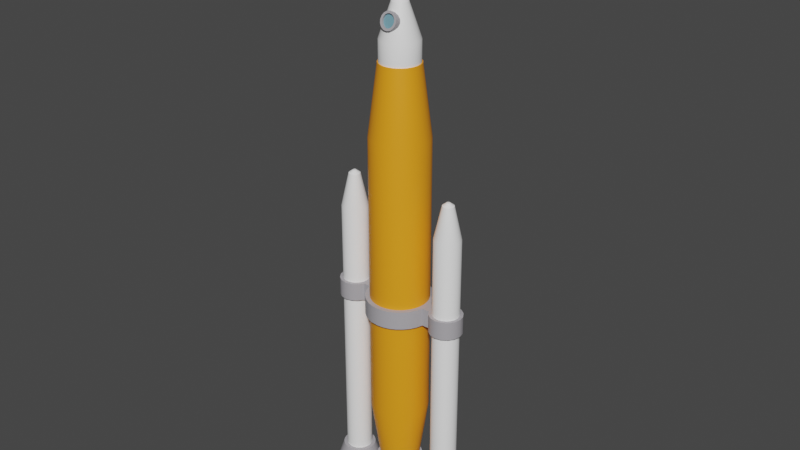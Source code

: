# Source: Rocket.blend  (saved by Blender 3.2.14; exported with 4.5.12 LTS)
import bpy
from mathutils import Matrix  # noqa: F401  (used for matrix-valued properties, if any)

bpy.ops.wm.read_factory_settings(use_empty=True)
scene = bpy.context.scene
scene.name = 'Scene'

# ---- collections
col_collection = bpy.data.collections.new('Collection'); scene.collection.children.link(col_collection)

# ---- materials (node trees are filled in below, after node groups)
mat_material = bpy.data.materials.new('Material')
mat_material.use_transparent_shadow = False
mat_material.diffuse_color = (1.0, 1.0, 1.0, 1.0)
mat_material_002 = bpy.data.materials.new('Material.002')
mat_material_002.use_transparent_shadow = False
mat_material_002.diffuse_color = (0.9473, 0.3372, 0.01161, 1.0)
mat_material_001 = bpy.data.materials.new('Material.001')
mat_material_001.use_transparent_shadow = False
mat_material_001.diffuse_color = (0.4125, 0.3968, 0.4233, 1.0)
mat_material_003 = bpy.data.materials.new('Material.003')
mat_material_003.use_transparent_shadow = False
mat_material_003.diffuse_color = (0.1651, 0.3419, 0.4179, 1.0)

# ---- node groups
ng_auto_smooth = bpy.data.node_groups.new('Auto Smooth', 'GeometryNodeTree')
_s = ng_auto_smooth.interface.new_socket(name='Geometry', in_out='OUTPUT', socket_type='NodeSocketGeometry')
_s = ng_auto_smooth.interface.new_socket(name='Geometry', in_out='INPUT', socket_type='NodeSocketGeometry')
_s = ng_auto_smooth.interface.new_socket(name='Angle', in_out='INPUT', socket_type='NodeSocketFloat')
_s.subtype = 'ANGLE'
_s.min_value = 0.0
_s.max_value = 3.142
ng_auto_smooth.is_modifier = True
_N = ng_auto_smooth.nodes; _L = ng_auto_smooth.links
n0 = _N.new('NodeGroupOutput'); n0.name = 'Group Output'; n0.location = (480, -100)
n1 = _N.new('NodeGroupInput'); n1.name = 'Group Input'; n1.location = (-420, -300)
n2 = _N.new('NodeGroupInput'); n2.name = 'Group Input.001'; n2.location = (-60, -100)
n3 = _N.new('GeometryNodeSetShadeSmooth'); n3.name = 'Set Shade Smooth'; n3.location = (120, -100)
n3.domain = 'EDGE'
n4 = _N.new('GeometryNodeSetShadeSmooth'); n4.name = 'Set Shade Smooth.001'; n4.location = (300, -100)
n5 = _N.new('GeometryNodeInputMeshEdgeAngle'); n5.name = 'Edge Angle'; n5.location = (-420, -220)
n6 = _N.new('GeometryNodeInputEdgeSmooth'); n6.name = 'Is Edge Smooth'; n6.location = (-60, -160)
n7 = _N.new('GeometryNodeInputShadeSmooth'); n7.name = 'Is Face Smooth'; n7.location = (-240, -340)
n8 = _N.new('FunctionNodeBooleanMath'); n8.name = 'Boolean Math'; n8.location = (-60, -220)
n9 = _N.new('FunctionNodeCompare'); n9.name = 'Compare'; n9.location = (-240, -180)
n9.operation = 'LESS_EQUAL'
_L.new(n5.outputs[0], n9.inputs[0])
_L.new(n4.outputs[0], n0.inputs[0])
_L.new(n1.outputs[1], n9.inputs[1])
_L.new(n9.outputs[0], n8.inputs[0])
_L.new(n7.outputs[0], n8.inputs[1])
_L.new(n2.outputs[0], n3.inputs[0])
_L.new(n6.outputs[0], n3.inputs[1])
_L.new(n3.outputs[0], n4.inputs[0])
_L.new(n8.outputs[0], n3.inputs[2])
n0.is_active_output = True

# ---- material node trees
mat_material.use_nodes = True; mat_material.node_tree.nodes.clear()
_N = mat_material.node_tree.nodes; _L = mat_material.node_tree.links
n0 = _N.new('ShaderNodeBsdfPrincipled'); n0.name = 'Principled BSDF'; n0.location = (10, 300)
n0.distribution = 'GGX'
n0.subsurface_method = 'RANDOM_WALK_SKIN'
n0.inputs[0].default_value = (1.0, 1.0, 1.0, 1.0)
n0.inputs[3].default_value = 1.45
n0.inputs[27].default_value = (0.0, 0.0, 0.0, 1.0)
n0.inputs[28].default_value = 1.0
n1 = _N.new('ShaderNodeOutputMaterial'); n1.name = 'Material Output'; n1.location = (300, 300)
_L.new(n0.outputs[0], n1.inputs[0])
n1.is_active_output = True
mat_material_002.use_nodes = True; mat_material_002.node_tree.nodes.clear()
_N = mat_material_002.node_tree.nodes; _L = mat_material_002.node_tree.links
n0 = _N.new('ShaderNodeBsdfPrincipled'); n0.name = 'Principled BSDF'; n0.location = (10, 300)
n0.distribution = 'GGX'
n0.subsurface_method = 'RANDOM_WALK_SKIN'
n0.inputs[0].default_value = (0.9473, 0.3372, 0.01161, 1.0)
n0.inputs[3].default_value = 1.45
n0.inputs[27].default_value = (0.0, 0.0, 0.0, 1.0)
n0.inputs[28].default_value = 1.0
n1 = _N.new('ShaderNodeOutputMaterial'); n1.name = 'Material Output'; n1.location = (300, 300)
_L.new(n0.outputs[0], n1.inputs[0])
n1.is_active_output = True
mat_material_001.use_nodes = True; mat_material_001.node_tree.nodes.clear()
_N = mat_material_001.node_tree.nodes; _L = mat_material_001.node_tree.links
n0 = _N.new('ShaderNodeBsdfPrincipled'); n0.name = 'Principled BSDF'; n0.location = (10, 300)
n0.distribution = 'GGX'
n0.subsurface_method = 'RANDOM_WALK_SKIN'
n0.inputs[0].default_value = (0.4125, 0.3968, 0.4233, 1.0)
n0.inputs[3].default_value = 1.45
n0.inputs[27].default_value = (0.0, 0.0, 0.0, 1.0)
n0.inputs[28].default_value = 1.0
n1 = _N.new('ShaderNodeOutputMaterial'); n1.name = 'Material Output'; n1.location = (300, 300)
_L.new(n0.outputs[0], n1.inputs[0])
n1.is_active_output = True
mat_material_003.use_nodes = True; mat_material_003.node_tree.nodes.clear()
_N = mat_material_003.node_tree.nodes; _L = mat_material_003.node_tree.links
n0 = _N.new('ShaderNodeBsdfPrincipled'); n0.name = 'Principled BSDF'; n0.location = (10, 300)
n0.distribution = 'GGX'
n0.subsurface_method = 'RANDOM_WALK_SKIN'
n0.inputs[0].default_value = (0.1651, 0.3419, 0.4179, 1.0)
n0.inputs[3].default_value = 1.45
n0.inputs[27].default_value = (0.0, 0.0, 0.0, 1.0)
n0.inputs[28].default_value = 1.0
n1 = _N.new('ShaderNodeOutputMaterial'); n1.name = 'Material Output'; n1.location = (300, 300)
_L.new(n0.outputs[0], n1.inputs[0])
n1.is_active_output = True

# ---- world
world_world = bpy.data.worlds.new('World'); scene.world = world_world
world_world.use_nodes = True; world_world.node_tree.nodes.clear()
_N = world_world.node_tree.nodes; _L = world_world.node_tree.links
n0 = _N.new('ShaderNodeOutputWorld'); n0.name = 'World Output'; n0.location = (300, 300)
n1 = _N.new('ShaderNodeBackground'); n1.name = 'Background'; n1.location = (10, 300)
n1.inputs[0].default_value = (0.05088, 0.05088, 0.05088, 1.0)
_L.new(n1.outputs[0], n0.inputs[0])
n0.is_active_output = True
world_world.color = (0.05088, 0.05088, 0.05088)
world_world.use_sun_shadow = False
world_world.sun_shadow_jitter_overblur = 0.0

# ---- meshes
me_circle = bpy.data.meshes.new('Circle')
me_circle.from_pydata([(7.324e-09, 1.049, 0.5143), (-0.2046, 1.028, 0.5143), (-0.4013, 0.9687, 0.5143), (-0.5825, 0.8718, 0.5143), (-0.7414, 0.7414, 0.5143), (-0.8718, 0.5825, 0.5143), (-0.9687, 0.4013, 0.5143), (-1.028, 0.2046, 0.5143), (-1.049, -2.111e-08, 0.5143), (-1.028, -0.2046, 0.5143), (-0.9687, -0.4013, 0.5143), (-0.8718, -0.5825, 0.5143), (-0.7414, -0.7414, 0.5143), (-0.5825, -0.8718, 0.5143), (-0.4013, -0.9687, 0.5143), (-0.2046, -1.028, 0.5143), (9.899e-08, -1.049, 0.5143), (0.2046, -1.028, 0.5143), (0.4013, -0.9687, 0.5143), (0.5825, -0.8718, 0.5143), (0.7414, -0.7414, 0.5143), (0.8718, -0.5825, 0.5143), (0.9687, -0.4013, 0.5143), (1.028, -0.2046, 0.5143), (1.049, 3.722e-08, 0.5143), (1.028, 0.2046, 0.5143), (0.9687, 0.4013, 0.5143), (0.8718, 0.5825, 0.5143), (0.7414, 0.7414, 0.5143), (0.5825, 0.8718, 0.5143), (0.4013, 0.9687, 0.5143), (0.2046, 1.028, 0.5143), (2.971e-09, 0.782, 1.393), (-0.1526, 0.7669, 1.393), (-0.2992, 0.7224, 1.393), (-0.4344, 0.6502, 1.393), (-0.5529, 0.5529, 1.393), (-0.6502, 0.4344, 1.393), (-0.7224, 0.2992, 1.393), (-0.7669, 0.1526, 1.393), (-0.782, -1.508e-08, 1.393), (-0.7669, -0.1526, 1.393), (-0.7224, -0.2992, 1.393), (-0.6502, -0.4344, 1.393), (-0.5529, -0.5529, 1.393), (-0.4344, -0.6502, 1.393), (-0.2992, -0.7224, 1.393), (-0.1526, -0.7669, 1.393), (7.133e-08, -0.782, 1.393), (0.1526, -0.7669, 1.393), (0.2992, -0.7224, 1.393), (0.4344, -0.6502, 1.393), (0.5529, -0.5529, 1.393), (0.6502, -0.4344, 1.393), (0.7224, -0.2992, 1.393), (0.7669, -0.1526, 1.393), (0.782, 2.843e-08, 1.393), (0.7669, 0.1526, 1.393), (0.7224, 0.2992, 1.393), (0.6502, 0.4344, 1.393), (0.5529, 0.5529, 1.393), (0.4344, 0.6502, 1.393), (0.2992, 0.7224, 1.393), (0.1526, 0.7669, 1.393), (7.324e-09, 1.049, 3.66e-08), (-0.2046, 1.028, 3.66e-08), (-0.4013, 0.9687, 3.66e-08), (-0.5825, 0.8718, 3.66e-08), (-0.7414, 0.7414, 3.66e-08), (-0.8718, 0.5825, 3.66e-08), (-0.9687, 0.4013, 3.66e-08), (-1.028, 0.2046, 3.66e-08), (-1.049, -2.111e-08, 3.66e-08), (-1.028, -0.2046, 3.66e-08), (-0.9687, -0.4013, 3.66e-08), (-0.8718, -0.5825, 3.66e-08), (-0.7414, -0.7414, 3.66e-08), (-0.5825, -0.8718, 3.66e-08), (-0.4013, -0.9687, 3.66e-08), (-0.2046, -1.028, 3.66e-08), (9.899e-08, -1.049, 3.66e-08), (0.2046, -1.028, 3.66e-08), (0.4013, -0.9687, 3.66e-08), (0.5825, -0.8718, 3.66e-08), (0.7414, -0.7414, 3.66e-08), (0.8718, -0.5825, 3.66e-08), (0.9687, -0.4013, 3.66e-08), (1.028, -0.2046, 3.66e-08), (1.049, 3.722e-08, 3.66e-08), (1.028, 0.2046, 3.66e-08), (0.9687, 0.4013, 3.66e-08), (0.8718, 0.5825, 3.66e-08), (0.7414, 0.7414, 3.66e-08), (0.5825, 0.8718, 3.66e-08), (0.4013, 0.9687, 3.66e-08), (0.2046, 1.028, 3.66e-08), (-7.308e-09, 0.6652, 1.393), (-0.1298, 0.6524, 1.393), (-0.2546, 0.6145, 1.393), (-0.3696, 0.5531, 1.393), (-0.4704, 0.4704, 1.393), (-0.5531, 0.3696, 1.393), (-0.6145, 0.2546, 1.393), (-0.6524, 0.1298, 1.393), (-0.6652, -1.16e-08, 1.393), (-0.6524, -0.1298, 1.393), (-0.6145, -0.2546, 1.393), (-0.5531, -0.3696, 1.393), (-0.4704, -0.4704, 1.393), (-0.3696, -0.5531, 1.393), (-0.2546, -0.6145, 1.393), (-0.1298, -0.6524, 1.393), (5.084e-08, -0.6652, 1.393), (0.1298, -0.6524, 1.393), (0.2546, -0.6145, 1.393), (0.3696, -0.5531, 1.393), (0.4704, -0.4704, 1.393), (0.5531, -0.3696, 1.393), (0.6145, -0.2546, 1.393), (0.6524, -0.1298, 1.393), (0.6652, 2.541e-08, 1.393), (0.6524, 0.1298, 1.393), (0.6145, 0.2546, 1.393), (0.5531, 0.3696, 1.393), (0.4704, 0.4704, 1.393), (0.3696, 0.5531, 1.393), (0.2546, 0.6145, 1.393), (0.1298, 0.6524, 1.393), (-3.436e-08, 0.9848, 3.637), (-0.1921, 0.9659, 3.637), (-0.3769, 0.9098, 3.637), (-0.5471, 0.8188, 3.637), (-0.6963, 0.6963, 3.637), (-0.8188, 0.5471, 3.637), (-0.9098, 0.3769, 3.637), (-0.9659, 0.1921, 3.637), (-0.9848, -1.339e-08, 3.637), (-0.9659, -0.1921, 3.637), (-0.9098, -0.3769, 3.637), (-0.8188, -0.5471, 3.637), (-0.6963, -0.6963, 3.637), (-0.5471, -0.8188, 3.637), (-0.3769, -0.9098, 3.637), (-0.1921, -0.9659, 3.637), (5.173e-08, -0.9848, 3.637), (0.1921, -0.9659, 3.637), (0.3769, -0.9098, 3.637), (0.5471, -0.8188, 3.637), (0.6963, -0.6963, 3.637), (0.8188, -0.5471, 3.637), (0.9098, -0.3769, 3.637), (0.9659, -0.1921, 3.637), (0.9848, 4.14e-08, 3.637), (0.9659, 0.1921, 3.637), (0.9098, 0.3769, 3.637), (0.8188, 0.5471, 3.637), (0.6963, 0.6963, 3.637), (0.5471, 0.8188, 3.637), (0.3769, 0.9098, 3.637), (0.1921, 0.9659, 3.637), (0.1921, 0.9659, 13.33), (0.3769, 0.9098, 13.33), (0.5471, 0.8188, 13.33), (0.6963, 0.6963, 13.33), (0.8188, 0.5471, 13.33), (0.9098, 0.3769, 13.33), (0.9659, 0.1921, 13.33), (0.9848, 4.14e-08, 13.33), (0.9659, -0.1921, 13.33), (0.9098, -0.3769, 13.33), (0.8188, -0.5471, 13.33), (0.6963, -0.6963, 13.33), (0.5471, -0.8188, 13.33), (0.3769, -0.9098, 13.33), (0.1921, -0.9659, 13.33), (5.173e-08, -0.9848, 13.33), (-0.1921, -0.9659, 13.33), (-0.3769, -0.9098, 13.33), (-0.5471, -0.8188, 13.33), (-0.6963, -0.6963, 13.33), (-0.8188, -0.5471, 13.33), (-0.9098, -0.3769, 13.33), (-0.9659, -0.1921, 13.33), (-0.9848, -1.339e-08, 13.33), (-0.9659, 0.1921, 13.33), (-0.9098, 0.3769, 13.33), (-0.8188, 0.5471, 13.33), (-0.6963, 0.6963, 13.33), (-0.5471, 0.8188, 13.33), (-0.3769, 0.9098, 13.33), (-0.1921, 0.9659, 13.33), (-3.436e-08, 0.9848, 13.33), (0.1329, 0.668, 15.68), (0.2606, 0.6292, 15.68), (0.3784, 0.5663, 15.68), (0.4816, 0.4816, 15.68), (0.5663, 0.3784, 15.68), (0.6292, 0.2606, 15.68), (0.668, 0.1329, 15.68), (0.6811, 2.863e-08, 15.68), (0.668, -0.1329, 15.68), (0.6292, -0.2606, 15.68), (0.5663, -0.3784, 15.68), (0.4816, -0.4816, 15.68), (0.3784, -0.5663, 15.68), (0.2606, -0.6292, 15.68), (0.1329, -0.668, 15.68), (3.222e-08, -0.6811, 15.68), (-0.1329, -0.668, 15.68), (-0.2606, -0.6292, 15.68), (-0.3784, -0.5663, 15.68), (-0.4816, -0.4816, 15.68), (-0.5663, -0.3784, 15.68), (-0.6292, -0.2606, 15.68), (-0.668, -0.1329, 15.68), (-0.6811, -9.262e-09, 15.68), (-0.668, 0.1329, 15.68), (-0.6292, 0.2606, 15.68), (-0.5663, 0.3784, 15.68), (-0.4816, 0.4816, 15.68), (-0.3784, 0.5663, 15.68), (-0.2606, 0.6292, 15.68), (-0.1329, 0.668, 15.68), (-2.732e-08, 0.6811, 15.68), (0.1263, 0.6348, 15.68), (0.2477, 0.5979, 15.68), (0.3596, 0.5381, 15.68), (0.4576, 0.4576, 15.68), (0.5381, 0.3596, 15.68), (0.5979, 0.2477, 15.68), (0.6348, 0.1263, 15.68), (0.6472, 2.5e-08, 15.68), (0.6348, -0.1263, 15.68), (0.5979, -0.2477, 15.68), (0.5381, -0.3596, 15.68), (0.4576, -0.4576, 15.68), (0.3596, -0.5381, 15.68), (0.2477, -0.5979, 15.68), (0.1263, -0.6348, 15.68), (2.894e-08, -0.6472, 15.68), (-0.1263, -0.6348, 15.68), (-0.2477, -0.5979, 15.68), (-0.3596, -0.5381, 15.68), (-0.4576, -0.4576, 15.68), (-0.5381, -0.3596, 15.68), (-0.5979, -0.2477, 15.68), (-0.6348, -0.1263, 15.68), (-0.6472, -1.1e-08, 15.68), (-0.6348, 0.1263, 15.68), (-0.5979, 0.2477, 15.68), (-0.5381, 0.3596, 15.68), (-0.4576, 0.4576, 15.68), (-0.3596, 0.5381, 15.68), (-0.2477, 0.5979, 15.68), (-0.1263, 0.6348, 15.68), (-2.764e-08, 0.6472, 15.68), (0.1263, 0.6348, 16.38), (0.2477, 0.5979, 16.38), (0.3596, 0.5381, 16.38), (0.4576, 0.4576, 16.38), (0.5381, 0.3596, 16.38), (0.5979, 0.2477, 16.38), (0.6348, 0.1263, 16.38), (0.6472, 2.5e-08, 16.38), (0.6348, -0.1263, 16.38), (0.5979, -0.2477, 16.38), (0.5381, -0.3596, 16.38), (0.4576, -0.4576, 16.38), (0.3596, -0.5381, 16.38), (0.2477, -0.5979, 16.38), (0.1263, -0.6348, 16.38), (2.894e-08, -0.6472, 16.38), (-0.1263, -0.6348, 16.38), (-0.2477, -0.5979, 16.38), (-0.3596, -0.5381, 16.38), (-0.4576, -0.4576, 16.38), (-0.5381, -0.3596, 16.38), (-0.5979, -0.2477, 16.38), (-0.6348, -0.1263, 16.38), (-0.6472, -1.1e-08, 16.38), (-0.6348, 0.1263, 16.38), (-0.5979, 0.2477, 16.38), (-0.5381, 0.3596, 16.38), (-0.4576, 0.4576, 16.38), (-0.3596, 0.5381, 16.38), (-0.2477, 0.5979, 16.38), (-0.1263, 0.6348, 16.38), (-2.764e-08, 0.6472, 16.38), (0.05138, 0.2583, 17.49), (0.1008, 0.2433, 17.49), (0.1463, 0.219, 17.49), (0.1862, 0.1862, 17.49), (0.219, 0.1463, 17.49), (0.2433, 0.1008, 17.49), (0.2583, 0.05138, 17.49), (0.2634, -3.438e-09, 17.49), (0.2583, -0.05138, 17.49), (0.2433, -0.1008, 17.49), (0.219, -0.1463, 17.49), (0.1862, -0.1862, 17.49), (0.1463, -0.219, 17.49), (0.1008, -0.2433, 17.49), (0.05138, -0.2583, 17.49), (-9.143e-09, -0.2634, 17.49), (-0.05138, -0.2583, 17.49), (-0.1008, -0.2433, 17.49), (-0.1463, -0.219, 17.49), (-0.1862, -0.1862, 17.49), (-0.219, -0.1463, 17.49), (-0.2433, -0.1008, 17.49), (-0.2583, -0.05138, 17.49), (-0.2634, -1.809e-08, 17.49), (-0.2583, 0.05138, 17.49), (-0.2433, 0.1008, 17.49), (-0.219, 0.1463, 17.49), (-0.1862, 0.1862, 17.49), (-0.1463, 0.219, 17.49), (-0.1008, 0.2433, 17.49), (-0.05138, 0.2583, 17.49), (-3.217e-08, 0.2634, 17.49), (0.0151, 0.07593, 17.65), (0.02963, 0.07152, 17.65), (0.04301, 0.06437, 17.65), (0.05474, 0.05474, 17.65), (0.06437, 0.04301, 17.65), (0.07152, 0.02963, 17.65), (0.07593, 0.0151, 17.65), (0.07742, -2.112e-08, 17.65), (0.07593, -0.0151, 17.65), (0.07152, -0.02963, 17.65), (0.06437, -0.04301, 17.65), (0.05474, -0.05474, 17.65), (0.04301, -0.06437, 17.65), (0.02963, -0.07152, 17.65), (0.0151, -0.07593, 17.65), (-1.551e-08, -0.07742, 17.65), (-0.0151, -0.07593, 17.65), (-0.02963, -0.07152, 17.65), (-0.04301, -0.06437, 17.65), (-0.05474, -0.05474, 17.65), (-0.06437, -0.04301, 17.65), (-0.07152, -0.02963, 17.65), (-0.07593, -0.0151, 17.65), (-0.07742, -2.543e-08, 17.65), (-0.07593, 0.0151, 17.65), (-0.07152, 0.02963, 17.65), (-0.06437, 0.04301, 17.65), (-0.05474, 0.05474, 17.65), (-0.04301, 0.06437, 17.65), (-0.02963, 0.07152, 17.65), (-0.0151, 0.07593, 17.65), (-2.228e-08, 0.07742, 17.65), (0.0151, 0.07593, 20.64), (0.02963, 0.07152, 20.64), (0.04301, 0.06437, 20.64), (0.05474, 0.05474, 20.64), (0.06437, 0.04301, 20.64), (0.07152, 0.02963, 20.64), (0.07593, 0.0151, 20.64), (0.07742, -2.112e-08, 20.64), (0.07593, -0.0151, 20.64), (0.07152, -0.02963, 20.64), (0.06437, -0.04301, 20.64), (0.05474, -0.05474, 20.64), (0.04301, -0.06437, 20.64), (0.02963, -0.07152, 20.64), (0.0151, -0.07593, 20.64), (-1.551e-08, -0.07742, 20.64), (-0.0151, -0.07593, 20.64), (-0.02963, -0.07152, 20.64), (-0.04301, -0.06437, 20.64), (-0.05474, -0.05474, 20.64), (-0.06437, -0.04301, 20.64), (-0.07152, -0.02963, 20.64), (-0.07593, -0.0151, 20.64), (-0.07742, -2.543e-08, 20.64), (-0.07593, 0.0151, 20.64), (-0.07152, 0.02963, 20.64), (-0.06437, 0.04301, 20.64), (-0.05474, 0.05474, 20.64), (-0.04301, 0.06437, 20.64), (-0.02963, 0.07152, 20.64), (-0.0151, 0.07593, 20.64), (-2.228e-08, 0.07742, 20.64)], [], [(26, 58, 57, 25), (13, 45, 44, 12), (27, 59, 58, 26), (14, 46, 45, 13), (1, 33, 32, 0), (28, 60, 59, 27), (15, 47, 46, 14), (2, 34, 33, 1), (29, 61, 60, 28), (16, 48, 47, 15), (3, 35, 34, 2), (30, 62, 61, 29), (17, 49, 48, 16), (4, 36, 35, 3), (31, 63, 62, 30), (18, 50, 49, 17), (5, 37, 36, 4), (0, 32, 63, 31), (19, 51, 50, 18), (6, 38, 37, 5), (20, 52, 51, 19), (7, 39, 38, 6), (21, 53, 52, 20), (8, 40, 39, 7), (22, 54, 53, 21), (9, 41, 40, 8), (23, 55, 54, 22), (10, 42, 41, 9), (24, 56, 55, 23), (11, 43, 42, 10), (25, 57, 56, 24), (12, 44, 43, 11), (25, 89, 90, 26), (12, 76, 77, 13), (26, 90, 91, 27), (13, 77, 78, 14), (0, 64, 65, 1), (27, 91, 92, 28), (14, 78, 79, 15), (1, 65, 66, 2), (28, 92, 93, 29), (15, 79, 80, 16), (2, 66, 67, 3), (29, 93, 94, 30), (16, 80, 81, 17), (3, 67, 68, 4), (30, 94, 95, 31), (17, 81, 82, 18), (4, 68, 69, 5), (31, 95, 64, 0), (18, 82, 83, 19), (5, 69, 70, 6), (19, 83, 84, 20), (6, 70, 71, 7), (20, 84, 85, 21), (7, 71, 72, 8), (21, 85, 86, 22), (8, 72, 73, 9), (22, 86, 87, 23), (9, 73, 74, 10), (23, 87, 88, 24), (10, 74, 75, 11), (24, 88, 89, 25), (11, 75, 76, 12), (55, 119, 118, 54), (42, 106, 105, 41), (56, 120, 119, 55), (43, 107, 106, 42), (57, 121, 120, 56), (44, 108, 107, 43), (58, 122, 121, 57), (45, 109, 108, 44), (59, 123, 122, 58), (46, 110, 109, 45), (33, 97, 96, 32), (60, 124, 123, 59), (47, 111, 110, 46), (34, 98, 97, 33), (61, 125, 124, 60), (48, 112, 111, 47), (35, 99, 98, 34), (62, 126, 125, 61), (49, 113, 112, 48), (36, 100, 99, 35), (63, 127, 126, 62), (50, 114, 113, 49), (37, 101, 100, 36), (32, 96, 127, 63), (51, 115, 114, 50), (38, 102, 101, 37), (52, 116, 115, 51), (39, 103, 102, 38), (53, 117, 116, 52), (40, 104, 103, 39), (54, 118, 117, 53), (41, 105, 104, 40), (120, 152, 151, 119), (107, 139, 138, 106), (121, 153, 152, 120), (108, 140, 139, 107), (122, 154, 153, 121), (109, 141, 140, 108), (123, 155, 154, 122), (110, 142, 141, 109), (97, 129, 128, 96), (124, 156, 155, 123), (111, 143, 142, 110), (98, 130, 129, 97), (125, 157, 156, 124), (112, 144, 143, 111), (99, 131, 130, 98), (126, 158, 157, 125), (113, 145, 144, 112), (100, 132, 131, 99), (127, 159, 158, 126), (114, 146, 145, 113), (101, 133, 132, 100), (96, 128, 159, 127), (115, 147, 146, 114), (102, 134, 133, 101), (116, 148, 147, 115), (103, 135, 134, 102), (117, 149, 148, 116), (104, 136, 135, 103), (118, 150, 149, 117), (105, 137, 136, 104), (119, 151, 150, 118), (106, 138, 137, 105), (143, 176, 177, 142), (131, 188, 189, 130), (150, 169, 170, 149), (156, 163, 164, 155), (136, 183, 184, 135), (129, 190, 191, 128), (149, 170, 171, 148), (142, 177, 178, 141), (135, 184, 185, 134), (155, 164, 165, 154), (148, 171, 172, 147), (141, 178, 179, 140), (134, 185, 186, 133), (154, 165, 166, 153), (147, 172, 173, 146), (140, 179, 180, 139), (128, 191, 160, 159), (153, 166, 167, 152), (133, 186, 187, 132), (139, 180, 181, 138), (158, 161, 162, 157), (146, 173, 174, 145), (152, 167, 168, 151), (144, 175, 176, 143), (159, 160, 161, 158), (138, 181, 182, 137), (157, 162, 163, 156), (132, 187, 188, 131), (151, 168, 169, 150), (130, 189, 190, 129), (145, 174, 175, 144), (137, 182, 183, 136), (187, 219, 220, 188), (166, 198, 199, 167), (161, 193, 194, 162), (168, 200, 201, 169), (177, 209, 210, 178), (190, 222, 223, 191), (170, 202, 203, 171), (189, 221, 222, 190), (172, 204, 205, 173), (179, 211, 212, 180), (165, 197, 198, 166), (163, 195, 196, 164), (174, 206, 207, 175), (167, 199, 200, 168), (176, 208, 209, 177), (181, 213, 214, 182), (178, 210, 211, 179), (169, 201, 202, 170), (180, 212, 213, 181), (183, 215, 216, 184), (182, 214, 215, 183), (171, 203, 204, 172), (184, 216, 217, 185), (186, 218, 219, 187), (185, 217, 218, 186), (160, 192, 193, 161), (173, 205, 206, 174), (188, 220, 221, 189), (191, 223, 192, 160), (162, 194, 195, 163), (164, 196, 197, 165), (175, 207, 208, 176), (200, 199, 231, 232), (201, 200, 232, 233), (196, 195, 227, 228), (202, 201, 233, 234), (203, 202, 234, 235), (204, 203, 235, 236), (205, 204, 236, 237), (206, 205, 237, 238), (207, 206, 238, 239), (208, 207, 239, 240), (209, 208, 240, 241), (210, 209, 241, 242), (211, 210, 242, 243), (212, 211, 243, 244), (213, 212, 244, 245), (214, 213, 245, 246), (215, 214, 246, 247), (216, 215, 247, 248), (217, 216, 248, 249), (218, 217, 249, 250), (219, 218, 250, 251), (193, 192, 224, 225), (192, 223, 255, 224), (221, 220, 252, 253), (195, 194, 226, 227), (220, 219, 251, 252), (223, 222, 254, 255), (197, 196, 228, 229), (194, 193, 225, 226), (198, 197, 229, 230), (199, 198, 230, 231), (222, 221, 253, 254), (238, 237, 269, 270), (239, 238, 270, 271), (240, 239, 271, 272), (241, 240, 272, 273), (242, 241, 273, 274), (243, 242, 274, 275), (244, 243, 275, 276), (245, 244, 276, 277), (246, 245, 277, 278), (247, 246, 278, 279), (248, 247, 279, 280), (249, 248, 280, 281), (250, 249, 281, 282), (251, 250, 282, 283), (225, 224, 256, 257), (224, 255, 287, 256), (253, 252, 284, 285), (227, 226, 258, 259), (252, 251, 283, 284), (255, 254, 286, 287), (229, 228, 260, 261), (226, 225, 257, 258), (230, 229, 261, 262), (231, 230, 262, 263), (254, 253, 285, 286), (232, 231, 263, 264), (233, 232, 264, 265), (228, 227, 259, 260), (234, 233, 265, 266), (235, 234, 266, 267), (236, 235, 267, 268), (237, 236, 268, 269), (275, 307, 308, 276), (276, 308, 309, 277), (277, 309, 310, 278), (278, 310, 311, 279), (279, 311, 312, 280), (280, 312, 313, 281), (281, 313, 314, 282), (282, 314, 315, 283), (256, 288, 289, 257), (287, 319, 288, 256), (284, 316, 317, 285), (258, 290, 291, 259), (283, 315, 316, 284), (286, 318, 319, 287), (260, 292, 293, 261), (257, 289, 290, 258), (261, 293, 294, 262), (262, 294, 295, 263), (285, 317, 318, 286), (263, 295, 296, 264), (264, 296, 297, 265), (259, 291, 292, 260), (265, 297, 298, 266), (266, 298, 299, 267), (267, 299, 300, 268), (268, 300, 301, 269), (269, 301, 302, 270), (270, 302, 303, 271), (271, 303, 304, 272), (272, 304, 305, 273), (273, 305, 306, 274), (294, 293, 325, 326), (295, 294, 326, 327), (318, 317, 349, 350), (296, 295, 327, 328), (297, 296, 328, 329), (292, 291, 323, 324), (298, 297, 329, 330), (299, 298, 330, 331), (300, 299, 331, 332), (301, 300, 332, 333), (302, 301, 333, 334), (303, 302, 334, 335), (304, 303, 335, 336), (305, 304, 336, 337), (306, 305, 337, 338), (307, 306, 338, 339), (308, 307, 339, 340), (309, 308, 340, 341), (310, 309, 341, 342), (311, 310, 342, 343), (312, 311, 343, 344), (313, 312, 344, 345), (314, 313, 345, 346), (315, 314, 346, 347), (289, 288, 320, 321), (288, 319, 351, 320), (317, 316, 348, 349), (291, 290, 322, 323), (316, 315, 347, 348), (319, 318, 350, 351), (293, 292, 324, 325), (290, 289, 321, 322), (332, 331, 363, 364), (333, 332, 364, 365), (334, 333, 365, 366), (335, 334, 366, 367), (336, 335, 367, 368), (337, 336, 368, 369), (338, 337, 369, 370), (339, 338, 370, 371), (340, 339, 371, 372), (341, 340, 372, 373), (342, 341, 373, 374), (343, 342, 374, 375), (344, 343, 375, 376), (345, 344, 376, 377), (346, 345, 377, 378), (347, 346, 378, 379), (321, 320, 352, 353), (320, 351, 383, 352), (349, 348, 380, 381), (323, 322, 354, 355), (348, 347, 379, 380), (351, 350, 382, 383), (325, 324, 356, 357), (322, 321, 353, 354), (326, 325, 357, 358), (327, 326, 358, 359), (350, 349, 381, 382), (328, 327, 359, 360), (329, 328, 360, 361), (324, 323, 355, 356), (330, 329, 361, 362), (331, 330, 362, 363), (274, 306, 307, 275)])
me_circle.polygons.foreach_set('use_smooth', [True] * 352)
me_circle.polygons.foreach_set('material_index', [2, 2, 2, 2, 2, 2, 2, 2, 2, 2, 2, 2, 2, 2, 2, 2, 2, 2, 2, 2, 2, 2, 2, 2, 2, 2, 2, 2, 2, 2, 2, 2, 2, 2, 2, 2, 2, 2, 2, 2, 2, 2, 2, 2, 2, 2, 2, 2, 2, 2, 2, 2, 2, 2, 2, 2, 2, 2, 2, 2, 2, 2, 2, 2, 2, 2, 2, 2, 2, 2, 2, 2, 2, 2, 2, 2, 2, 2, 2, 2, 2, 2, 2, 2, 2, 2, 2, 2, 2, 2, 2, 2, 2, 2, 2, 2, 1, 1, 1, 1, 1, 1, 1, 1, 1, 1, 1, 1, 1, 1, 1, 1, 1, 1, 1, 1, 1, 1, 1, 1, 1, 1, 1, 1, 1, 1, 1, 1, 1, 1, 1, 1, 1, 1, 1, 1, 1, 1, 1, 1, 1, 1, 1, 1, 1, 1, 1, 1, 1, 1, 1, 1, 1, 1, 1, 1, 1, 1, 1, 1, 1, 1, 1, 1, 1, 1, 1, 1, 1, 1, 1, 1, 1, 1, 1, 1, 1, 1, 1, 1, 1, 1, 1, 1, 1, 1, 1, 1, 1, 1, 1, 1, 1, 1, 1, 1, 1, 1, 1, 1, 1, 1, 1, 1, 1, 1, 1, 1, 1, 1, 1, 1, 1, 1, 1, 1, 1, 1, 1, 1, 1, 1, 1, 1, 0, 0, 0, 0, 0, 0, 0, 0, 0, 0, 0, 0, 0, 0, 0, 0, 0, 0, 0, 0, 0, 0, 0, 0, 0, 0, 0, 0, 0, 0, 0, 0, 0, 0, 0, 0, 0, 0, 0, 0, 0, 0, 0, 0, 0, 0, 0, 0, 0, 0, 0, 0, 0, 0, 0, 0, 0, 0, 0, 0, 0, 0, 0, 0, 0, 0, 0, 0, 0, 0, 0, 0, 0, 0, 0, 0, 0, 0, 0, 0, 0, 0, 0, 0, 0, 0, 0, 0, 0, 0, 0, 0, 0, 0, 0, 2, 2, 2, 2, 2, 2, 2, 2, 2, 2, 2, 2, 2, 2, 2, 2, 2, 2, 2, 2, 2, 2, 2, 2, 2, 2, 2, 2, 2, 2, 2, 2, 0])
_uv = me_circle.uv_layers.new(name='UVMap')
_uv.uv.foreach_set('vector', [0.0, 0.0, 0.0, 0.0, 0.0, 0.0, 0.0, 0.0, 0.0, 0.0, 0.0, 0.0, 0.0, 0.0, 0.0, 0.0, 0.0, 0.0, 0.0, 0.0, 0.0, 0.0, 0.0, 0.0, 0.0, 0.0, 0.0, 0.0, 0.0, 0.0, 0.0, 0.0, 0.0, 0.0, 0.0, 0.0, 0.0, 0.0, 0.0, 0.0, 0.0, 0.0, 0.0, 0.0, 0.0, 0.0, 0.0, 0.0, 0.0, 0.0, 0.0, 0.0, 0.0, 0.0, 0.0, 0.0, 0.0, 0.0, 0.0, 0.0, 0.0, 0.0, 0.0, 0.0, 0.0, 0.0, 0.0, 0.0, 0.0, 0.0, 0.0, 0.0, 0.0, 0.0, 0.0, 0.0, 0.0, 0.0, 0.0, 0.0, 0.0, 0.0, 0.0, 0.0, 0.0, 0.0, 0.0, 0.0, 0.0, 0.0, 0.0, 0.0, 0.0, 0.0, 0.0, 0.0, 0.0, 0.0, 0.0, 0.0, 0.0, 0.0, 0.0, 0.0, 0.0, 0.0, 0.0, 0.0, 0.0, 0.0, 0.0, 0.0, 0.0, 0.0, 0.0, 0.0, 0.0, 0.0, 0.0, 0.0, 0.0, 0.0, 0.0, 0.0, 0.0, 0.0, 0.0, 0.0, 0.0, 0.0, 0.0, 0.0, 0.0, 0.0, 0.0, 0.0, 0.0, 0.0, 0.0, 0.0, 0.0, 0.0, 0.0, 0.0, 0.0, 0.0, 0.0, 0.0, 0.0, 0.0, 0.0, 0.0, 0.0, 0.0, 0.0, 0.0, 0.0, 0.0, 0.0, 0.0, 0.0, 0.0, 0.0, 0.0, 0.0, 0.0, 0.0, 0.0, 0.0, 0.0, 0.0, 0.0, 0.0, 0.0, 0.0, 0.0, 0.0, 0.0, 0.0, 0.0, 0.0, 0.0, 0.0, 0.0, 0.0, 0.0, 0.0, 0.0, 0.0, 0.0, 0.0, 0.0, 0.0, 0.0, 0.0, 0.0, 0.0, 0.0, 0.0, 0.0, 0.0, 0.0, 0.0, 0.0, 0.0, 0.0, 0.0, 0.0, 0.0, 0.0, 0.0, 0.0, 0.0, 0.0, 0.0, 0.0, 0.0, 0.0, 0.0, 0.0, 0.0, 0.0, 0.0, 0.0, 0.0, 0.0, 0.0, 0.0, 0.0, 0.0, 0.0, 0.0, 0.0, 0.0, 0.0, 0.0, 0.0, 0.0, 0.0, 0.0, 0.0, 0.0, 0.0, 0.0, 0.0, 0.0, 0.0, 0.0, 0.0, 0.0, 0.0, 0.0, 0.0, 0.0, 0.0, 0.0, 0.0, 0.0, 0.0, 0.0, 0.0, 0.0, 0.0, 0.0, 0.0, 0.0, 0.0, 0.0, 0.0, 0.0, 0.0, 0.0, 0.0, 0.0, 0.0, 0.0, 0.0, 0.0, 0.0, 0.0, 0.0, 0.0, 0.0, 0.0, 0.0, 0.0, 0.0, 0.0, 0.0, 0.0, 0.0, 0.0, 0.0, 0.0, 0.0, 0.0, 0.0, 0.0, 0.0, 0.0, 0.0, 0.0, 0.0, 0.0, 0.0, 0.0, 0.0, 0.0, 0.0, 0.0, 0.0, 0.0, 0.0, 0.0, 0.0, 0.0, 0.0, 0.0, 0.0, 0.0, 0.0, 0.0, 0.0, 0.0, 0.0, 0.0, 0.0, 0.0, 0.0, 0.0, 0.0, 0.0, 0.0, 0.0, 0.0, 0.0, 0.0, 0.0, 0.0, 0.0, 0.0, 0.0, 0.0, 0.0, 0.0, 0.0, 0.0, 0.0, 0.0, 0.0, 0.0, 0.0, 0.0, 0.0, 0.0, 0.0, 0.0, 0.0, 0.0, 0.0, 0.0, 0.0, 0.0, 0.0, 0.0, 0.0, 0.0, 0.0, 0.0, 0.0, 0.0, 0.0, 0.0, 0.0, 0.0, 0.0, 0.0, 0.0, 0.0, 0.0, 0.0, 0.0, 0.0, 0.0, 0.0, 0.0, 0.0, 0.0, 0.0, 0.0, 0.0, 0.0, 0.0, 0.0, 0.0, 0.0, 0.0, 0.0, 0.0, 0.0, 0.0, 0.0, 0.0, 0.0, 0.0, 0.0, 0.0, 0.0, 0.0, 0.0, 0.0, 0.0, 0.0, 0.0, 0.0, 0.0, 0.0, 0.0, 0.0, 0.0, 0.0, 0.0, 0.0, 0.0, 0.0, 0.0, 0.0, 0.0, 0.0, 0.0, 0.0, 0.0, 0.0, 0.0, 0.0, 0.0, 0.0, 0.0, 0.0, 0.0, 0.0, 0.0, 0.0, 0.0, 0.0, 0.0, 0.0, 0.0, 0.0, 0.0, 0.0, 0.0, 0.0, 0.0, 0.0, 0.0, 0.0, 0.0, 0.0, 0.0, 0.0, 0.0, 0.0, 0.0, 0.0, 0.0, 0.0, 0.0, 0.0, 0.0, 0.0, 0.0, 0.0, 0.0, 0.0, 0.0, 0.0, 0.0, 0.0, 0.0, 0.0, 0.0, 0.0, 0.0, 0.0, 0.0, 0.0, 0.0, 0.0, 0.0, 0.0, 0.0, 0.0, 0.0, 0.0, 0.0, 0.0, 0.0, 0.0, 0.0, 0.0, 0.0, 0.0, 0.0, 0.0, 0.0, 0.0, 0.0, 0.0, 0.0, 0.0, 0.0, 0.0, 0.0, 0.0, 0.0, 0.0, 0.0, 0.0, 0.0, 0.0, 0.0, 0.0, 0.0, 0.0, 0.0, 0.0, 0.0, 0.0, 0.0, 0.0, 0.0, 0.0, 0.0, 0.0, 0.0, 0.0, 0.0, 0.0, 0.0, 0.0, 0.0, 0.0, 0.0, 0.0, 0.0, 0.0, 0.0, 0.0, 0.0, 0.0, 0.0, 0.0, 0.0, 0.0, 0.0, 0.0, 0.0, 0.0, 0.0, 0.0, 0.0, 0.0, 0.0, 0.0, 0.0, 0.0, 0.0, 0.0, 0.0, 0.0, 0.0, 0.0, 0.0, 0.0, 0.0, 0.0, 0.0, 0.0, 0.0, 0.0, 0.0, 0.0, 0.0, 0.0, 0.0, 0.0, 0.0, 0.0, 0.0, 0.0, 0.0, 0.0, 0.0, 0.0, 0.0, 0.0, 0.0, 0.0, 0.0, 0.0, 0.0, 0.0, 0.0, 0.0, 0.0, 0.0, 0.0, 0.0, 0.0, 0.0, 0.0, 0.0, 0.0, 0.0, 0.0, 0.0, 0.0, 0.0, 0.0, 0.0, 0.0, 0.0, 0.0, 0.0, 0.0, 0.0, 0.0, 0.0, 0.0, 0.0, 0.0, 0.0, 0.0, 0.0, 0.0, 0.0, 0.0, 0.0, 0.0, 0.0, 0.0, 0.0, 0.0, 0.0, 0.0, 0.0, 0.0, 0.0, 0.0, 0.0, 0.0, 0.0, 0.0, 0.0, 0.0, 0.0, 0.0, 0.0, 0.0, 0.0, 0.0, 0.0, 0.0, 0.0, 0.0, 0.0, 0.0, 0.0, 0.0, 0.0, 0.0, 0.0, 0.0, 0.0, 0.0, 0.0, 0.0, 0.0, 0.0, 0.0, 0.0, 0.0, 0.0, 0.0, 0.0, 0.0, 0.0, 0.0, 0.0, 0.0, 0.0, 0.0, 0.0, 0.0, 0.0, 0.0, 0.0, 0.0, 0.0, 0.0, 0.0, 0.0, 0.0, 0.0, 0.0, 0.0, 0.0, 0.0, 0.0, 0.0, 0.0, 0.0, 0.0, 0.0, 0.0, 0.0, 0.0, 0.0, 0.0, 0.0, 0.0, 0.0, 0.0, 0.0, 0.0, 0.0, 0.0, 0.0, 0.0, 0.0, 0.0, 0.0, 0.0, 0.0, 0.0, 0.0, 0.0, 0.0, 0.0, 0.0, 0.0, 0.0, 0.0, 0.0, 0.0, 0.0, 0.0, 0.0, 0.0, 0.0, 0.0, 0.0, 0.0, 0.0, 0.0, 0.0, 0.0, 0.0, 0.0, 0.0, 0.0, 0.0, 0.0, 0.0, 0.0, 0.0, 0.0, 0.0, 0.0, 0.0, 0.0, 0.0, 0.0, 0.0, 0.0, 0.0, 0.0, 0.0, 0.0, 0.0, 0.0, 0.0, 0.0, 0.0, 0.0, 0.0, 0.0, 0.0, 0.0, 0.0, 0.0, 0.0, 0.0, 0.0, 0.0, 0.0, 0.0, 0.0, 0.0, 0.0, 0.0, 0.0, 0.0, 0.0, 0.0, 0.0, 0.0, 0.0, 0.0, 0.0, 0.0, 0.0, 0.0, 0.0, 0.0, 0.0, 0.0, 0.0, 0.0, 0.0, 0.0, 0.0, 0.0, 0.0, 0.0, 0.0, 0.0, 0.0, 0.0, 0.0, 0.0, 0.0, 0.0, 0.0, 0.0, 0.0, 0.0, 0.0, 0.0, 0.0, 0.0, 0.0, 0.0, 0.0, 0.0, 0.0, 0.0, 0.0, 0.0, 0.0, 0.0, 0.0, 0.0, 0.0, 0.0, 0.0, 0.0, 0.0, 0.0, 0.0, 0.0, 0.0, 0.0, 0.0, 0.0, 0.0, 0.0, 0.0, 0.0, 0.0, 0.0, 0.0, 0.0, 0.0, 0.0, 0.0, 0.0, 0.0, 0.0, 0.0, 0.0, 0.0, 0.0, 0.0, 0.0, 0.0, 0.0, 0.0, 0.0, 0.0, 0.0, 0.0, 0.0, 0.0, 0.0, 0.0, 0.0, 0.0, 0.0, 0.0, 0.0, 0.0, 0.0, 0.0, 0.0, 0.0, 0.0, 0.0, 0.0, 0.0, 0.0, 0.0, 0.0, 0.0, 0.0, 0.0, 0.0, 0.0, 0.0, 0.0, 0.0, 0.0, 0.0, 0.0, 0.0, 0.0, 0.0, 0.0, 0.0, 0.0, 0.0, 0.0, 0.0, 0.0, 0.0, 0.0, 0.0, 0.0, 0.0, 0.0, 0.0, 0.0, 0.0, 0.0, 0.0, 0.0, 0.0, 0.0, 0.0, 0.0, 0.0, 0.0, 0.0, 0.0, 0.0, 0.0, 0.0, 0.0, 0.0, 0.0, 0.0, 0.0, 0.0, 0.0, 0.0, 0.0, 0.0, 0.0, 0.0, 0.0, 0.0, 0.0, 0.0, 0.0, 0.0, 0.0, 0.0, 0.0, 0.0, 0.0, 0.0, 0.0, 0.0, 0.0, 0.0, 0.0, 0.0, 0.0, 0.0, 0.0, 0.0, 0.0, 0.0, 0.0, 0.0, 0.0, 0.0, 0.0, 0.0, 0.0, 0.0, 0.0, 0.0, 0.0, 0.0, 0.0, 0.0, 0.0, 0.0, 0.0, 0.0, 0.0, 0.0, 0.0, 0.0, 0.0, 0.0, 0.0, 0.0, 0.0, 0.0, 0.0, 0.0, 0.0, 0.0, 0.0, 0.0, 0.0, 0.0, 0.0, 0.0, 0.0, 0.0, 0.0, 0.0, 0.0, 0.0, 0.0, 0.0, 0.0, 0.0, 0.0, 0.0, 0.0, 0.0, 0.0, 0.0, 0.0, 0.0, 0.0, 0.0, 0.0, 0.0, 0.0, 0.0, 0.0, 0.0, 0.0, 0.0, 0.0, 0.0, 0.0, 0.0, 0.0, 0.0, 0.0, 0.0, 0.0, 0.0, 0.0, 0.0, 0.0, 0.0, 0.0, 0.0, 0.0, 0.0, 0.0, 0.0, 0.0, 0.0, 0.0, 0.0, 0.0, 0.0, 0.0, 0.0, 0.0, 0.0, 0.0, 0.0, 0.0, 0.0, 0.0, 0.0, 0.0, 0.0, 0.0, 0.0, 0.0, 0.0, 0.0, 0.0, 0.0, 0.0, 0.0, 0.0, 0.0, 0.0, 0.0, 0.0, 0.0, 0.0, 0.0, 0.0, 0.0, 0.0, 0.0, 0.0, 0.0, 0.0, 0.0, 0.0, 0.0, 0.0, 0.0, 0.0, 0.0, 0.0, 0.0, 0.0, 0.0, 0.0, 0.0, 0.0, 0.0, 0.0, 0.0, 0.0, 0.0, 0.0, 0.0, 0.0, 0.0, 0.0, 0.0, 0.0, 0.0, 0.0, 0.0, 0.0, 0.0, 0.0, 0.0, 0.0, 0.0, 0.0, 0.0, 0.0, 0.0, 0.0, 0.0, 0.0, 0.0, 0.0, 0.0, 0.0, 0.0, 0.0, 0.0, 0.0, 0.0, 0.0, 0.0, 0.0, 0.0, 0.0, 0.0, 0.0, 0.0, 0.0, 0.0, 0.0, 0.0, 0.0, 0.0, 0.0, 0.0, 0.0, 0.0, 0.0, 0.0, 0.0, 0.0, 0.0, 0.0, 0.0, 0.0, 0.0, 0.0, 0.0, 0.0, 0.0, 0.0, 0.0, 0.0, 0.0, 0.0, 0.0, 0.0, 0.0, 0.0, 0.0, 0.0, 0.0, 0.0, 0.0, 0.0, 0.0, 0.0, 0.0, 0.0, 0.0, 0.0, 0.0, 0.0, 0.0, 0.0, 0.0, 0.0, 0.0, 0.0, 0.0, 0.0, 0.0, 0.0, 0.0, 0.0, 0.0, 0.0, 0.0, 0.0, 0.0, 0.0, 0.0, 0.0, 0.0, 0.0, 0.0, 0.0, 0.0, 0.0, 0.0, 0.0, 0.0, 0.0, 0.0, 0.0, 0.0, 0.0, 0.0, 0.0, 0.0, 0.0, 0.0, 0.0, 0.0, 0.0, 0.0, 0.0, 0.0, 0.0, 0.0, 0.0, 0.0, 0.0, 0.0, 0.0, 0.0, 0.0, 0.0, 0.0, 0.0, 0.0, 0.0, 0.0, 0.0, 0.0, 0.0, 0.0, 0.0, 0.0, 0.0, 0.0, 0.0, 0.0, 0.0, 0.0, 0.0, 0.0, 0.0, 0.0, 0.0, 0.0, 0.0, 0.0, 0.0, 0.0, 0.0, 0.0, 0.0, 0.0, 0.0, 0.0, 0.0, 0.0, 0.0, 0.0, 0.0, 0.0, 0.0, 0.0, 0.0, 0.0, 0.0, 0.0, 0.0, 0.0, 0.0, 0.0, 0.0, 0.0, 0.0, 0.0, 0.0, 0.0, 0.0, 0.0, 0.0, 0.0, 0.0, 0.0, 0.0, 0.0, 0.0, 0.0, 0.0, 0.0, 0.0, 0.0, 0.0, 0.0, 0.0, 0.0, 0.0, 0.0, 0.0, 0.0, 0.0, 0.0, 0.0, 0.0, 0.0, 0.0, 0.0, 0.0, 0.0, 0.0, 0.0, 0.0, 0.0, 0.0, 0.0, 0.0, 0.0, 0.0, 0.0, 0.0, 0.0, 0.0, 0.0, 0.0, 0.0, 0.0, 0.0, 0.0, 0.0, 0.0, 0.0, 0.0, 0.0, 0.0, 0.0, 0.0, 0.0, 0.0, 0.0, 0.0, 0.0, 0.0, 0.0, 0.0, 0.0, 0.0, 0.0, 0.0, 0.0, 0.0, 0.0, 0.0, 0.0, 0.0, 0.0, 0.0, 0.0, 0.0, 0.0, 0.0, 0.0, 0.0, 0.0, 0.0, 0.0, 0.0, 0.0, 0.0, 0.0, 0.0, 0.0, 0.0, 0.0, 0.0, 0.0, 0.0, 0.0, 0.0, 0.0, 0.0, 0.0, 0.0, 0.0, 0.0, 0.0, 0.0, 0.0, 0.0, 0.0, 0.0, 0.0, 0.0, 0.0, 0.0, 0.0, 0.0, 0.0, 0.0, 0.0, 0.0, 0.0, 0.0, 0.0, 0.0, 0.0, 0.0, 0.0, 0.0, 0.0, 0.0, 0.0, 0.0, 0.0, 0.0, 0.0, 0.0, 0.0, 0.0, 0.0, 0.0, 0.0, 0.0, 0.0, 0.0, 0.0, 0.0, 0.0, 0.0, 0.0, 0.0, 0.0, 0.0, 0.0, 0.0, 0.0, 0.0, 0.0, 0.0, 0.0, 0.0, 0.0, 0.0, 0.0, 0.0, 0.0, 0.0, 0.0, 0.0, 0.0, 0.0, 0.0, 0.0, 0.0, 0.0, 0.0, 0.0, 0.0, 0.0, 0.0, 0.0, 0.0, 0.0, 0.0, 0.0, 0.0, 0.0, 0.0, 0.0, 0.0, 0.0, 0.0, 0.0, 0.0, 0.0, 0.0, 0.0, 0.0, 0.0, 0.0, 0.0, 0.0, 0.0, 0.0, 0.0, 0.0, 0.0, 0.0, 0.0, 0.0, 0.0, 0.0, 0.0, 0.0, 0.0, 0.0, 0.0, 0.0, 0.0, 0.0, 0.0, 0.0, 0.0, 0.0, 0.0, 0.0, 0.0, 0.0, 0.0, 0.0, 0.0, 0.0, 0.0, 0.0, 0.0, 0.0, 0.0, 0.0, 0.0, 0.0, 0.0, 0.0, 0.0, 0.0, 0.0, 0.0, 0.0, 0.0, 0.0, 0.0, 0.0, 0.0, 0.0, 0.0, 0.0, 0.0, 0.0, 0.0, 0.0, 0.0, 0.0, 0.0, 0.0, 0.0, 0.0, 0.0, 0.0, 0.0, 0.0, 0.0, 0.0, 0.0, 0.0, 0.0, 0.0, 0.0, 0.0, 0.0, 0.0, 0.0, 0.0, 0.0, 0.0, 0.0, 0.0, 0.0, 0.0, 0.0, 0.0, 0.0, 0.0, 0.0, 0.0, 0.0, 0.0, 0.0, 0.0, 0.0, 0.0, 0.0, 0.0, 0.0, 0.0, 0.0, 0.0, 0.0, 0.0, 0.0, 0.0, 0.0, 0.0, 0.0, 0.0, 0.0, 0.0, 0.0, 0.0, 0.0, 0.0, 0.0, 0.0, 0.0, 0.0, 0.0, 0.0, 0.0, 0.0, 0.0, 0.0, 0.0, 0.0, 0.0, 0.0, 0.0, 0.0, 0.0, 0.0, 0.0, 0.0, 0.0, 0.0, 0.0, 0.0, 0.0, 0.0, 0.0, 0.0, 0.0, 0.0, 0.0, 0.0, 0.0, 0.0, 0.0, 0.0, 0.0, 0.0, 0.0, 0.0, 0.0, 0.0, 0.0, 0.0, 0.0, 0.0, 0.0, 0.0, 0.0, 0.0, 0.0, 0.0, 0.0, 0.0, 0.0, 0.0, 0.0, 0.0, 0.0, 0.0, 0.0, 0.0, 0.0, 0.0, 0.0, 0.0, 0.0, 0.0, 0.0, 0.0, 0.0, 0.0, 0.0, 0.0, 0.0, 0.0, 0.0, 0.0, 0.0, 0.0, 0.0, 0.0, 0.0, 0.0, 0.0, 0.0, 0.0, 0.0, 0.0, 0.0, 0.0, 0.0, 0.0, 0.0, 0.0, 0.0, 0.0, 0.0, 0.0, 0.0, 0.0, 0.0, 0.0, 0.0, 0.0, 0.0, 0.0, 0.0, 0.0, 0.0, 0.0, 0.0, 0.0, 0.0, 0.0, 0.0, 0.0, 0.0, 0.0, 0.0, 0.0, 0.0, 0.0, 0.0, 0.0, 0.0, 0.0, 0.0, 0.0, 0.0, 0.0, 0.0, 0.0, 0.0, 0.0, 0.0, 0.0, 0.0, 0.0, 0.0, 0.0, 0.0, 0.0, 0.0, 0.0, 0.0, 0.0, 0.0, 0.0, 0.0, 0.0, 0.0, 0.0, 0.0, 0.0, 0.0, 0.0, 0.0, 0.0, 0.0, 0.0, 0.0, 0.0, 0.0, 0.0, 0.0, 0.0, 0.0, 0.0, 0.0, 0.0, 0.0, 0.0, 0.0, 0.0, 0.0, 0.0, 0.0, 0.0, 0.0, 0.0, 0.0, 0.0, 0.0, 0.0, 0.0, 0.0, 0.0, 0.0, 0.0, 0.0, 0.0, 0.0, 0.0, 0.0, 0.0, 0.0, 0.0, 0.0, 0.0, 0.0, 0.0, 0.0, 0.0, 0.0, 0.0, 0.0, 0.0, 0.0, 0.0, 0.0, 0.0, 0.0, 0.0, 0.0, 0.0, 0.0, 0.0, 0.0, 0.0, 0.0, 0.0, 0.0, 0.0, 0.0, 0.0, 0.0, 0.0, 0.0, 0.0, 0.0, 0.0, 0.0, 0.0, 0.0, 0.0, 0.0, 0.0, 0.0, 0.0, 0.0, 0.0, 0.0, 0.0, 0.0, 0.0, 0.0, 0.0, 0.0, 0.0, 0.0, 0.0, 0.0, 0.0, 0.0, 0.0, 0.0, 0.0, 0.0, 0.0, 0.0, 0.0, 0.0, 0.0, 0.0, 0.0, 0.0, 0.0, 0.0, 0.0, 0.0, 0.0, 0.0, 0.0, 0.0, 0.0, 0.0, 0.0, 0.0, 0.0, 0.0, 0.0, 0.0, 0.0, 0.0, 0.0, 0.0, 0.0, 0.0, 0.0, 0.0, 0.0, 0.0, 0.0, 0.0, 0.0, 0.0, 0.0, 0.0, 0.0, 0.0, 0.0, 0.0, 0.0, 0.0, 0.0, 0.0, 0.0, 0.0, 0.0, 0.0, 0.0, 0.0, 0.0, 0.0, 0.0, 0.0, 0.0, 0.0, 0.0, 0.0, 0.0, 0.0, 0.0, 0.0, 0.0, 0.0, 0.0, 0.0, 0.0, 0.0, 0.0, 0.0, 0.0, 0.0, 0.0, 0.0, 0.0, 0.0, 0.0, 0.0, 0.0, 0.0, 0.0, 0.0, 0.0, 0.0, 0.0, 0.0, 0.0, 0.0, 0.0, 0.0, 0.0, 0.0, 0.0, 0.0, 0.0, 0.0, 0.0, 0.0, 0.0, 0.0, 0.0, 0.0, 0.0, 0.0, 0.0, 0.0, 0.0, 0.0, 0.0, 0.0, 0.0, 0.0, 0.0, 0.0, 0.0, 0.0, 0.0, 0.0, 0.0, 0.0, 0.0, 0.0, 0.0, 0.0, 0.0, 0.0, 0.0, 0.0, 0.0, 0.0, 0.0, 0.0, 0.0, 0.0, 0.0, 0.0, 0.0, 0.0, 0.0, 0.0, 0.0, 0.0, 0.0, 0.0, 0.0, 0.0, 0.0, 0.0, 0.0, 0.0, 0.0, 0.0, 0.0, 0.0, 0.0, 0.0, 0.0, 0.0, 0.0, 0.0, 0.0, 0.0, 0.0, 0.0, 0.0, 0.0, 0.0, 0.0, 0.0, 0.0, 0.0, 0.0, 0.0, 0.0, 0.0, 0.0, 0.0, 0.0, 0.0, 0.0, 0.0, 0.0, 0.0, 0.0, 0.0, 0.0, 0.0, 0.0, 0.0, 0.0, 0.0, 0.0, 0.0, 0.0, 0.0, 0.0, 0.0, 0.0, 0.0, 0.0, 0.0, 0.0, 0.0, 0.0, 0.0, 0.0, 0.0, 0.0, 0.0, 0.0, 0.0, 0.0, 0.0, 0.0, 0.0, 0.0, 0.0, 0.0, 0.0, 0.0, 0.0, 0.0, 0.0, 0.0, 0.0, 0.0, 0.0, 0.0, 0.0, 0.0, 0.0, 0.0, 0.0, 0.0, 0.0, 0.0, 0.0, 0.0, 0.0, 0.0, 0.0, 0.0, 0.0, 0.0, 0.0, 0.0, 0.0, 0.0, 0.0, 0.0, 0.0, 0.0, 0.0, 0.0, 0.0, 0.0, 0.0, 0.0, 0.0, 0.0, 0.0, 0.0, 0.0, 0.0, 0.0, 0.0, 0.0, 0.0, 0.0, 0.0, 0.0, 0.0, 0.0, 0.0, 0.0, 0.0, 0.0, 0.0, 0.0, 0.0, 0.0, 0.0, 0.0, 0.0, 0.0, 0.0, 0.0, 0.0, 0.0, 0.0, 0.0, 0.0, 0.0, 0.0, 0.0, 0.0, 0.0, 0.0, 0.0, 0.0, 0.0, 0.0, 0.0, 0.0, 0.0, 0.0, 0.0, 0.0, 0.0, 0.0, 0.0, 0.0, 0.0, 0.0, 0.0, 0.0, 0.0, 0.0, 0.0, 0.0, 0.0, 0.0, 0.0, 0.0, 0.0, 0.0, 0.0, 0.0, 0.0, 0.0, 0.0, 0.0, 0.0, 0.0, 0.0, 0.0, 0.0, 0.0, 0.0, 0.0, 0.0, 0.0, 0.0, 0.0, 0.0, 0.0, 0.0, 0.0, 0.0, 0.0, 0.0, 0.0, 0.0, 0.0, 0.0, 0.0, 0.0, 0.0, 0.0, 0.0, 0.0, 0.0, 0.0, 0.0, 0.0, 0.0, 0.0, 0.0, 0.0, 0.0, 0.0, 0.0, 0.0, 0.0, 0.0, 0.0, 0.0, 0.0, 0.0, 0.0, 0.0, 0.0, 0.0, 0.0, 0.0, 0.0, 0.0, 0.0, 0.0, 0.0, 0.0, 0.0, 0.0, 0.0, 0.0, 0.0, 0.0, 0.0, 0.0, 0.0, 0.0, 0.0, 0.0, 0.0, 0.0, 0.0, 0.0, 0.0, 0.0, 0.0, 0.0, 0.0, 0.0, 0.0, 0.0, 0.0, 0.0, 0.0, 0.0, 0.0, 0.0, 0.0, 0.0, 0.0, 0.0, 0.0, 0.0, 0.0, 0.0, 0.0, 0.0, 0.0, 0.0, 0.0, 0.0, 0.0, 0.0, 0.0, 0.0, 0.0, 0.0, 0.0, 0.0, 0.0, 0.0, 0.0, 0.0, 0.0, 0.0, 0.0, 0.0, 0.0, 0.0, 0.0, 0.0, 0.0, 0.0, 0.0, 0.0, 0.0, 0.0, 0.0, 0.0, 0.0, 0.0, 0.0, 0.0, 0.0, 0.0, 0.0, 0.0, 0.0, 0.0, 0.0, 0.0, 0.0, 0.0, 0.0, 0.0, 0.0, 0.0, 0.0, 0.0, 0.0, 0.0, 0.0, 0.0, 0.0, 0.0, 0.0, 0.0, 0.0, 0.0, 0.0, 0.0, 0.0, 0.0, 0.0, 0.0, 0.0, 0.0, 0.0, 0.0, 0.0, 0.0, 0.0, 0.0, 0.0, 0.0, 0.0, 0.0, 0.0, 0.0, 0.0, 0.0, 0.0, 0.0, 0.0, 0.0, 0.0, 0.0, 0.0, 0.0, 0.0, 0.0, 0.0, 0.0, 0.0, 0.0, 0.0, 0.0, 0.0, 0.0, 0.0, 0.0, 0.0, 0.0, 0.0, 0.0, 0.0, 0.0, 0.0, 0.0, 0.0, 0.0, 0.0, 0.0, 0.0, 0.0, 0.0, 0.0, 0.0, 0.0, 0.0, 0.0, 0.0, 0.0, 0.0, 0.0, 0.0, 0.0, 0.0, 0.0, 0.0, 0.0, 0.0, 0.0, 0.0, 0.0, 0.0, 0.0, 0.0, 0.0, 0.0, 0.0, 0.0, 0.0, 0.0, 0.0, 0.0, 0.0, 0.0, 0.0, 0.0, 0.0, 0.0, 0.0, 0.0, 0.0, 0.0, 0.0, 0.0, 0.0, 0.0, 0.0, 0.0, 0.0, 0.0, 0.0, 0.0, 0.0, 0.0, 0.0, 0.0, 0.0, 0.0, 0.0, 0.0, 0.0, 0.0, 0.0, 0.0, 0.0, 0.0, 0.0, 0.0, 0.0, 0.0, 0.0, 0.0, 0.0, 0.0, 0.0, 0.0, 0.0, 0.0, 0.0, 0.0, 0.0, 0.0, 0.0, 0.0, 0.0, 0.0, 0.0, 0.0, 0.0, 0.0, 0.0, 0.0, 0.0, 0.0, 0.0, 0.0, 0.0, 0.0, 0.0, 0.0, 0.0, 0.0, 0.0, 0.0, 0.0, 0.0, 0.0, 0.0, 0.0, 0.0, 0.0, 0.0, 0.0, 0.0, 0.0, 0.0, 0.0, 0.0, 0.0, 0.0, 0.0, 0.0, 0.0, 0.0, 0.0, 0.0, 0.0, 0.0, 0.0, 0.0, 0.0, 0.0, 0.0, 0.0, 0.0, 0.0, 0.0, 0.0, 0.0, 0.0, 0.0, 0.0, 0.0, 0.0, 0.0, 0.0, 0.0, 0.0, 0.0, 0.0, 0.0, 0.0, 0.0, 0.0, 0.0, 0.0, 0.0, 0.0, 0.0, 0.0, 0.0, 0.0, 0.0, 0.0, 0.0, 0.0, 0.0, 0.0, 0.0, 0.0, 0.0, 0.0, 0.0, 0.0, 0.0, 0.0, 0.0, 0.0, 0.0, 0.0, 0.0, 0.0, 0.0, 0.0, 0.0, 0.0, 0.0, 0.0, 0.0, 0.0, 0.0, 0.0, 0.0, 0.0, 0.0, 0.0, 0.0, 0.0, 0.0, 0.0, 0.0, 0.0, 0.0, 0.0, 0.0, 0.0, 0.0, 0.0, 0.0, 0.0, 0.0, 0.0, 0.0, 0.0, 0.0, 0.0, 0.0, 0.0, 0.0, 0.0, 0.0, 0.0, 0.0, 0.0, 0.0, 0.0, 0.0, 0.0, 0.0, 0.0, 0.0, 0.0, 0.0, 0.0, 0.0, 0.0, 0.0, 0.0, 0.0, 0.0, 0.0, 0.0, 0.0, 0.0, 0.0, 0.0, 0.0, 0.0, 0.0, 0.0, 0.0, 0.0, 0.0, 0.0, 0.0, 0.0, 0.0, 0.0, 0.0, 0.0, 0.0, 0.0, 0.0, 0.0, 0.0, 0.0, 0.0, 0.0, 0.0, 0.0, 0.0, 0.0, 0.0, 0.0, 0.0, 0.0, 0.0, 0.0, 0.0, 0.0, 0.0, 0.0, 0.0, 0.0, 0.0, 0.0, 0.0, 0.0, 0.0, 0.0, 0.0, 0.0, 0.0, 0.0, 0.0, 0.0, 0.0, 0.0, 0.0, 0.0, 0.0, 0.0, 0.0, 0.0, 0.0, 0.0, 0.0, 0.0, 0.0, 0.0, 0.0, 0.0, 0.0, 0.0, 0.0, 0.0, 0.0, 0.0, 0.0, 0.0, 0.0, 0.0, 0.0, 0.0, 0.0, 0.0, 0.0, 0.0, 0.0, 0.0, 0.0, 0.0, 0.0, 0.0, 0.0, 0.0, 0.0, 0.0, 0.0, 0.0, 0.0, 0.0, 0.0, 0.0, 0.0, 0.0, 0.0, 0.0])
me_circle.materials.append(mat_material)
me_circle.materials.append(mat_material_002)
me_circle.materials.append(mat_material_001)
me_circle.update()
me_circle_001 = bpy.data.meshes.new('Circle.001')
me_circle_001.from_pydata([(3.174, 1.336, 0.5655), (2.914, 1.31, 0.5655), (2.663, 1.234, 0.5655), (2.432, 1.111, 0.5655), (2.23, 0.9446, 0.5655), (2.064, 0.7422, 0.5655), (1.94, 0.5112, 0.5655), (1.864, 0.2606, 0.5655), (1.839, -5.192e-08, 0.5655), (1.864, -0.2606, 0.5655), (1.94, -0.5112, 0.5655), (2.064, -0.7422, 0.5655), (2.23, -0.9446, 0.5655), (2.432, -1.111, 0.5655), (2.663, -1.234, 0.5655), (2.914, -1.31, 0.5655), (3.174, -1.336, 0.5655), (3.435, -1.31, 0.5655), (3.686, -1.234, 0.5655), (3.917, -1.111, 0.5655), (4.119, -0.9446, 0.5655), (4.285, -0.7422, 0.5655), (4.409, -0.5112, 0.5655), (4.485, -0.2606, 0.5655), (4.51, 2.24e-08, 0.5655), (4.485, 0.2606, 0.5655), (4.409, 0.5112, 0.5655), (4.285, 0.7422, 0.5655), (4.119, 0.9446, 0.5655), (3.917, 1.111, 0.5655), (3.686, 1.234, 0.5655), (3.435, 1.31, 0.5655), (3.174, 0.7493, 1.66), (3.028, 0.7349, 1.66), (2.888, 0.6923, 1.66), (2.758, 0.623, 1.66), (2.645, 0.5299, 1.66), (2.551, 0.4163, 1.66), (2.482, 0.2868, 1.66), (2.44, 0.1462, 1.66), (2.425, -3.926e-08, 1.66), (2.44, -0.1462, 1.66), (2.482, -0.2868, 1.66), (2.551, -0.4163, 1.66), (2.645, -0.5299, 1.66), (2.758, -0.623, 1.66), (2.888, -0.6923, 1.66), (3.028, -0.7349, 1.66), (3.174, -0.7493, 1.66), (3.321, -0.7349, 1.66), (3.461, -0.6923, 1.66), (3.591, -0.623, 1.66), (3.704, -0.5299, 1.66), (3.797, -0.4163, 1.66), (3.867, -0.2868, 1.66), (3.909, -0.1462, 1.66), (3.924, 6.799e-09, 1.66), (3.909, 0.1462, 1.66), (3.867, 0.2868, 1.66), (3.797, 0.4163, 1.66), (3.704, 0.5299, 1.66), (3.591, 0.623, 1.66), (3.461, 0.6923, 1.66), (3.321, 0.7349, 1.66), (2.989, 0.93, 1.66), (3.174, 0.9483, 1.66), (2.812, 0.8761, 1.66), (2.648, 0.7884, 1.66), (2.504, 0.6705, 1.66), (2.386, 0.5268, 1.66), (2.298, 0.3629, 1.66), (2.244, 0.185, 1.66), (2.226, -4.596e-08, 1.66), (2.244, -0.185, 1.66), (2.298, -0.3629, 1.66), (2.386, -0.5268, 1.66), (2.504, -0.6705, 1.66), (2.648, -0.7884, 1.66), (2.812, -0.8761, 1.66), (2.989, -0.93, 1.66), (3.174, -0.9483, 1.66), (3.359, -0.93, 1.66), (3.537, -0.8761, 1.66), (3.701, -0.7884, 1.66), (3.845, -0.6705, 1.66), (3.963, -0.5268, 1.66), (4.051, -0.3629, 1.66), (4.104, -0.185, 1.66), (4.123, 6.799e-09, 1.66), (4.104, 0.185, 1.66), (4.051, 0.3629, 1.66), (3.963, 0.5268, 1.66), (3.845, 0.6705, 1.66), (3.701, 0.7884, 1.66), (3.537, 0.8761, 1.66), (3.359, 0.93, 1.66), (3.174, 1.336, 0.0), (2.914, 1.31, 0.0), (2.663, 1.234, 0.0), (2.432, 1.111, 0.0), (2.23, 0.9446, 0.0), (2.064, 0.7422, 0.0), (1.94, 0.5112, 0.0), (1.864, 0.2606, 0.0), (1.839, -5.192e-08, 0.0), (1.864, -0.2606, 0.0), (1.94, -0.5112, 0.0), (2.064, -0.7422, 0.0), (2.23, -0.9446, 0.0), (2.432, -1.111, 0.0), (2.663, -1.234, 0.0), (2.914, -1.31, 0.0), (3.174, -1.336, 0.0), (3.435, -1.31, 0.0), (3.686, -1.234, 0.0), (3.917, -1.111, 0.0), (4.119, -0.9446, 0.0), (4.285, -0.7422, 0.0), (4.409, -0.5112, 0.0), (4.485, -0.2606, 0.0), (4.51, 2.24e-08, 0.0), (4.485, 0.2606, 0.0), (4.409, 0.5112, 0.0), (4.285, 0.7422, 0.0), (4.119, 0.9446, 0.0), (3.917, 1.111, 0.0), (3.686, 1.234, 0.0), (3.435, 1.31, 0.0), (3.174, 0.7493, 17.66), (3.028, 0.7349, 17.66), (2.888, 0.6923, 17.66), (2.758, 0.623, 17.66), (2.645, 0.5299, 17.66), (2.551, 0.4163, 17.66), (2.482, 0.2868, 17.66), (2.44, 0.1462, 17.66), (2.425, -3.926e-08, 17.66), (2.44, -0.1462, 17.66), (2.482, -0.2868, 17.66), (2.551, -0.4163, 17.66), (2.645, -0.5299, 17.66), (2.758, -0.623, 17.66), (2.888, -0.6923, 17.66), (3.028, -0.7349, 17.66), (3.174, -0.7493, 17.66), (3.321, -0.7349, 17.66), (3.461, -0.6923, 17.66), (3.591, -0.623, 17.66), (3.704, -0.5299, 17.66), (3.797, -0.4163, 17.66), (3.867, -0.2868, 17.66), (3.909, -0.1462, 17.66), (3.924, 6.799e-09, 17.66), (3.909, 0.1462, 17.66), (3.867, 0.2868, 17.66), (3.797, 0.4163, 17.66), (3.704, 0.5299, 17.66), (3.591, 0.623, 17.66), (3.461, 0.6923, 17.66), (3.321, 0.7349, 17.66), (3.174, 0.3249, 19.57), (3.111, 0.3186, 19.57), (3.05, 0.3001, 19.57), (2.994, 0.2701, 19.57), (2.945, 0.2297, 19.57), (2.904, 0.1805, 19.57), (2.874, 0.1243, 19.57), (2.856, 0.06338, 19.57), (2.85, -2.108e-08, 19.57), (2.856, -0.06338, 19.57), (2.874, -0.1243, 19.57), (2.904, -0.1805, 19.57), (2.945, -0.2297, 19.57), (2.994, -0.2701, 19.57), (3.05, -0.3001, 19.57), (3.111, -0.3186, 19.57), (3.174, -0.3249, 19.57), (3.238, -0.3186, 19.57), (3.299, -0.3001, 19.57), (3.355, -0.2701, 19.57), (3.404, -0.2297, 19.57), (3.445, -0.1805, 19.57), (3.475, -0.1243, 19.57), (3.493, -0.06338, 19.57), (3.499, -1.114e-09, 19.57), (3.493, 0.06338, 19.57), (3.475, 0.1243, 19.57), (3.445, 0.1805, 19.57), (3.404, 0.2297, 19.57), (3.355, 0.2701, 19.57), (3.299, 0.3001, 19.57), (3.238, 0.3186, 19.57), (3.174, 0.1003, 19.74), (3.155, 0.09836, 19.74), (3.136, 0.09265, 19.74), (3.119, 0.08338, 19.74), (3.104, 0.07091, 19.74), (3.091, 0.05572, 19.74), (3.082, 0.03838, 19.74), (3.076, 0.01956, 19.74), (3.074, -1.183e-08, 19.74), (3.076, -0.01956, 19.74), (3.082, -0.03838, 19.74), (3.091, -0.05572, 19.74), (3.104, -0.07091, 19.74), (3.119, -0.08338, 19.74), (3.136, -0.09265, 19.74), (3.155, -0.09836, 19.74), (3.174, -0.1003, 19.74), (3.194, -0.09836, 19.74), (3.213, -0.09265, 19.74), (3.23, -0.08338, 19.74), (3.245, -0.07091, 19.74), (3.258, -0.05572, 19.74), (3.267, -0.03838, 19.74), (3.273, -0.01956, 19.74), (3.275, -5.664e-09, 19.74), (3.273, 0.01956, 19.74), (3.267, 0.03838, 19.74), (3.258, 0.05572, 19.74), (3.245, 0.07091, 19.74), (3.23, 0.08338, 19.74), (3.213, 0.09265, 19.74), (3.194, 0.09836, 19.74)], [], [(13, 77, 76, 12), (27, 91, 90, 26), (14, 78, 77, 13), (1, 64, 65, 0), (28, 92, 91, 27), (15, 79, 78, 14), (2, 66, 64, 1), (29, 93, 92, 28), (16, 80, 79, 15), (3, 67, 66, 2), (30, 94, 93, 29), (17, 81, 80, 16), (4, 68, 67, 3), (31, 95, 94, 30), (18, 82, 81, 17), (5, 69, 68, 4), (0, 65, 95, 31), (19, 83, 82, 18), (6, 70, 69, 5), (20, 84, 83, 19), (7, 71, 70, 6), (21, 85, 84, 20), (8, 72, 71, 7), (22, 86, 85, 21), (9, 73, 72, 8), (23, 87, 86, 22), (10, 74, 73, 9), (24, 88, 87, 23), (11, 75, 74, 10), (25, 89, 88, 24), (12, 76, 75, 11), (26, 90, 89, 25), (32, 65, 64, 33), (33, 64, 66, 34), (34, 66, 67, 35), (35, 67, 68, 36), (36, 68, 69, 37), (37, 69, 70, 38), (38, 70, 71, 39), (39, 71, 72, 40), (40, 72, 73, 41), (41, 73, 74, 42), (42, 74, 75, 43), (43, 75, 76, 44), (44, 76, 77, 45), (45, 77, 78, 46), (46, 78, 79, 47), (47, 79, 80, 48), (48, 80, 81, 49), (49, 81, 82, 50), (50, 82, 83, 51), (51, 83, 84, 52), (52, 84, 85, 53), (53, 85, 86, 54), (54, 86, 87, 55), (55, 87, 88, 56), (56, 88, 89, 57), (57, 89, 90, 58), (58, 90, 91, 59), (59, 91, 92, 60), (60, 92, 93, 61), (61, 93, 94, 62), (62, 94, 95, 63), (63, 95, 65, 32), (16, 112, 113, 17), (3, 99, 100, 4), (30, 126, 127, 31), (17, 113, 114, 18), (4, 100, 101, 5), (31, 127, 96, 0), (18, 114, 115, 19), (5, 101, 102, 6), (19, 115, 116, 20), (6, 102, 103, 7), (20, 116, 117, 21), (7, 103, 104, 8), (21, 117, 118, 22), (8, 104, 105, 9), (22, 118, 119, 23), (9, 105, 106, 10), (23, 119, 120, 24), (10, 106, 107, 11), (24, 120, 121, 25), (11, 107, 108, 12), (25, 121, 122, 26), (12, 108, 109, 13), (26, 122, 123, 27), (13, 109, 110, 14), (0, 96, 97, 1), (27, 123, 124, 28), (14, 110, 111, 15), (1, 97, 98, 2), (28, 124, 125, 29), (15, 111, 112, 16), (2, 98, 99, 3), (29, 125, 126, 30), (60, 156, 155, 59), (47, 143, 142, 46), (34, 130, 129, 33), (61, 157, 156, 60), (48, 144, 143, 47), (35, 131, 130, 34), (62, 158, 157, 61), (49, 145, 144, 48), (36, 132, 131, 35), (63, 159, 158, 62), (50, 146, 145, 49), (37, 133, 132, 36), (32, 128, 159, 63), (51, 147, 146, 50), (38, 134, 133, 37), (52, 148, 147, 51), (39, 135, 134, 38), (53, 149, 148, 52), (40, 136, 135, 39), (54, 150, 149, 53), (41, 137, 136, 40), (55, 151, 150, 54), (42, 138, 137, 41), (56, 152, 151, 55), (43, 139, 138, 42), (57, 153, 152, 56), (44, 140, 139, 43), (58, 154, 153, 57), (45, 141, 140, 44), (59, 155, 154, 58), (46, 142, 141, 45), (33, 129, 128, 32), (150, 182, 181, 149), (137, 169, 168, 136), (151, 183, 182, 150), (138, 170, 169, 137), (152, 184, 183, 151), (139, 171, 170, 138), (153, 185, 184, 152), (140, 172, 171, 139), (154, 186, 185, 153), (141, 173, 172, 140), (155, 187, 186, 154), (142, 174, 173, 141), (129, 161, 160, 128), (156, 188, 187, 155), (143, 175, 174, 142), (130, 162, 161, 129), (157, 189, 188, 156), (144, 176, 175, 143), (131, 163, 162, 130), (158, 190, 189, 157), (145, 177, 176, 144), (132, 164, 163, 131), (159, 191, 190, 158), (146, 178, 177, 145), (133, 165, 164, 132), (128, 160, 191, 159), (147, 179, 178, 146), (134, 166, 165, 133), (148, 180, 179, 147), (135, 167, 166, 134), (149, 181, 180, 148), (136, 168, 167, 135), (177, 209, 208, 176), (164, 196, 195, 163), (191, 223, 222, 190), (178, 210, 209, 177), (165, 197, 196, 164), (160, 192, 223, 191), (179, 211, 210, 178), (166, 198, 197, 165), (180, 212, 211, 179), (167, 199, 198, 166), (181, 213, 212, 180), (168, 200, 199, 167), (182, 214, 213, 181), (169, 201, 200, 168), (183, 215, 214, 182), (170, 202, 201, 169), (184, 216, 215, 183), (171, 203, 202, 170), (185, 217, 216, 184), (172, 204, 203, 171), (186, 218, 217, 185), (173, 205, 204, 172), (187, 219, 218, 186), (174, 206, 205, 173), (161, 193, 192, 160), (188, 220, 219, 187), (175, 207, 206, 174), (162, 194, 193, 161), (189, 221, 220, 188), (176, 208, 207, 175), (163, 195, 194, 162), (190, 222, 221, 189), (193, 194, 195, 196, 197, 198, 199, 200, 201, 202, 203, 204, 205, 206, 207, 208, 209, 210, 211, 212, 213, 214, 215, 216, 217, 218, 219, 220, 221, 222, 223, 192)])
me_circle_001.polygons.foreach_set('use_smooth', [True] * 193)
me_circle_001.polygons.foreach_set('material_index', [1, 1, 1, 1, 1, 1, 1, 1, 1, 1, 1, 1, 1, 1, 1, 1, 1, 1, 1, 1, 1, 1, 1, 1, 1, 1, 1, 1, 1, 1, 1, 1, 1, 1, 1, 1, 1, 1, 1, 1, 1, 1, 1, 1, 1, 1, 1, 1, 1, 1, 1, 1, 1, 1, 1, 1, 1, 1, 1, 1, 1, 1, 1, 1, 1, 1, 1, 1, 1, 1, 1, 1, 1, 1, 1, 1, 1, 1, 1, 1, 1, 1, 1, 1, 1, 1, 1, 1, 1, 1, 1, 1, 1, 1, 1, 1, 0, 0, 0, 0, 0, 0, 0, 0, 0, 0, 0, 0, 0, 0, 0, 0, 0, 0, 0, 0, 0, 0, 0, 0, 0, 0, 0, 0, 0, 0, 0, 0, 0, 0, 0, 0, 0, 0, 0, 0, 0, 0, 0, 0, 0, 0, 0, 0, 0, 0, 0, 0, 0, 0, 0, 0, 0, 0, 0, 0, 0, 0, 0, 0, 0, 0, 0, 0, 0, 0, 0, 0, 0, 0, 0, 0, 0, 0, 0, 0, 0, 0, 0, 0, 0, 0, 0, 0, 0, 0, 0, 0, 0, 0, 0, 0, 0])
_uv = me_circle_001.uv_layers.new(name='UVMap')
_uv.uv.foreach_set('vector', [0.0, 0.0, 0.0, 0.0, 0.0, 0.0, 0.0, 0.0, 0.0, 0.0, 0.0, 0.0, 0.0, 0.0, 0.0, 0.0, 0.0, 0.0, 0.0, 0.0, 0.0, 0.0, 0.0, 0.0, 0.0, 0.0, 0.0, 0.0, 0.0, 0.0, 0.0, 0.0, 0.0, 0.0, 0.0, 0.0, 0.0, 0.0, 0.0, 0.0, 0.0, 0.0, 0.0, 0.0, 0.0, 0.0, 0.0, 0.0, 0.0, 0.0, 0.0, 0.0, 0.0, 0.0, 0.0, 0.0, 0.0, 0.0, 0.0, 0.0, 0.0, 0.0, 0.0, 0.0, 0.0, 0.0, 0.0, 0.0, 0.0, 0.0, 0.0, 0.0, 0.0, 0.0, 0.0, 0.0, 0.0, 0.0, 0.0, 0.0, 0.0, 0.0, 0.0, 0.0, 0.0, 0.0, 0.0, 0.0, 0.0, 0.0, 0.0, 0.0, 0.0, 0.0, 0.0, 0.0, 0.0, 0.0, 0.0, 0.0, 0.0, 0.0, 0.0, 0.0, 0.0, 0.0, 0.0, 0.0, 0.0, 0.0, 0.0, 0.0, 0.0, 0.0, 0.0, 0.0, 0.0, 0.0, 0.0, 0.0, 0.0, 0.0, 0.0, 0.0, 0.0, 0.0, 0.0, 0.0, 0.0, 0.0, 0.0, 0.0, 0.0, 0.0, 0.0, 0.0, 0.0, 0.0, 0.0, 0.0, 0.0, 0.0, 0.0, 0.0, 0.0, 0.0, 0.0, 0.0, 0.0, 0.0, 0.0, 0.0, 0.0, 0.0, 0.0, 0.0, 0.0, 0.0, 0.0, 0.0, 0.0, 0.0, 0.0, 0.0, 0.0, 0.0, 0.0, 0.0, 0.0, 0.0, 0.0, 0.0, 0.0, 0.0, 0.0, 0.0, 0.0, 0.0, 0.0, 0.0, 0.0, 0.0, 0.0, 0.0, 0.0, 0.0, 0.0, 0.0, 0.0, 0.0, 0.0, 0.0, 0.0, 0.0, 0.0, 0.0, 0.0, 0.0, 0.0, 0.0, 0.0, 0.0, 0.0, 0.0, 0.0, 0.0, 0.0, 0.0, 0.0, 0.0, 0.0, 0.0, 0.0, 0.0, 0.0, 0.0, 0.0, 0.0, 0.0, 0.0, 0.0, 0.0, 0.0, 0.0, 0.0, 0.0, 0.0, 0.0, 0.0, 0.0, 0.0, 0.0, 0.0, 0.0, 0.0, 0.0, 0.0, 0.0, 0.0, 0.0, 0.0, 0.0, 0.0, 0.0, 0.0, 0.0, 0.0, 0.0, 0.0, 0.0, 0.0, 0.0, 0.0, 0.0, 0.0, 0.0, 0.0, 0.0, 0.0, 0.0, 0.0, 0.0, 0.0, 0.0, 0.0, 0.0, 0.0, 0.0, 0.0, 0.0, 0.0, 0.0, 0.0, 0.0, 0.0, 0.0, 0.0, 0.0, 0.0, 0.0, 0.0, 0.0, 0.0, 0.0, 0.0, 0.0, 0.0, 0.0, 0.0, 0.0, 0.0, 0.0, 0.0, 0.0, 0.0, 0.0, 0.0, 0.0, 0.0, 0.0, 0.0, 0.0, 0.0, 0.0, 0.0, 0.0, 0.0, 0.0, 0.0, 0.0, 0.0, 0.0, 0.0, 0.0, 0.0, 0.0, 0.0, 0.0, 0.0, 0.0, 0.0, 0.0, 0.0, 0.0, 0.0, 0.0, 0.0, 0.0, 0.0, 0.0, 0.0, 0.0, 0.0, 0.0, 0.0, 0.0, 0.0, 0.0, 0.0, 0.0, 0.0, 0.0, 0.0, 0.0, 0.0, 0.0, 0.0, 0.0, 0.0, 0.0, 0.0, 0.0, 0.0, 0.0, 0.0, 0.0, 0.0, 0.0, 0.0, 0.0, 0.0, 0.0, 0.0, 0.0, 0.0, 0.0, 0.0, 0.0, 0.0, 0.0, 0.0, 0.0, 0.0, 0.0, 0.0, 0.0, 0.0, 0.0, 0.0, 0.0, 0.0, 0.0, 0.0, 0.0, 0.0, 0.0, 0.0, 0.0, 0.0, 0.0, 0.0, 0.0, 0.0, 0.0, 0.0, 0.0, 0.0, 0.0, 0.0, 0.0, 0.0, 0.0, 0.0, 0.0, 0.0, 0.0, 0.0, 0.0, 0.0, 0.0, 0.0, 0.0, 0.0, 0.0, 0.0, 0.0, 0.0, 0.0, 0.0, 0.0, 0.0, 0.0, 0.0, 0.0, 0.0, 0.0, 0.0, 0.0, 0.0, 0.0, 0.0, 0.0, 0.0, 0.0, 0.0, 0.0, 0.0, 0.0, 0.0, 0.0, 0.0, 0.0, 0.0, 0.0, 0.0, 0.0, 0.0, 0.0, 0.0, 0.0, 0.0, 0.0, 0.0, 0.0, 0.0, 0.0, 0.0, 0.0, 0.0, 0.0, 0.0, 0.0, 0.0, 0.0, 0.0, 0.0, 0.0, 0.0, 0.0, 0.0, 0.0, 0.0, 0.0, 0.0, 0.0, 0.0, 0.0, 0.0, 0.0, 0.0, 0.0, 0.0, 0.0, 0.0, 0.0, 0.0, 0.0, 0.0, 0.0, 0.0, 0.0, 0.0, 0.0, 0.0, 0.0, 0.0, 0.0, 0.0, 0.0, 0.0, 0.0, 0.0, 0.0, 0.0, 0.0, 0.0, 0.0, 0.0, 0.0, 0.0, 0.0, 0.0, 0.0, 0.0, 0.0, 0.0, 0.0, 0.0, 0.0, 0.0, 0.0, 0.0, 0.0, 0.0, 0.0, 0.0, 0.0, 0.0, 0.0, 0.0, 0.0, 0.0, 0.0, 0.0, 0.0, 0.0, 0.0, 0.0, 0.0, 0.0, 0.0, 0.0, 0.0, 0.0, 0.0, 0.0, 0.0, 0.0, 0.0, 0.0, 0.0, 0.0, 0.0, 0.0, 0.0, 0.0, 0.0, 0.0, 0.0, 0.0, 0.0, 0.0, 0.0, 0.0, 0.0, 0.0, 0.0, 0.0, 0.0, 0.0, 0.0, 0.0, 0.0, 0.0, 0.0, 0.0, 0.0, 0.0, 0.0, 0.0, 0.0, 0.0, 0.0, 0.0, 0.0, 0.0, 0.0, 0.0, 0.0, 0.0, 0.0, 0.0, 0.0, 0.0, 0.0, 0.0, 0.0, 0.0, 0.0, 0.0, 0.0, 0.0, 0.0, 0.0, 0.0, 0.0, 0.0, 0.0, 0.0, 0.0, 0.0, 0.0, 0.0, 0.0, 0.0, 0.0, 0.0, 0.0, 0.0, 0.0, 0.0, 0.0, 0.0, 0.0, 0.0, 0.0, 0.0, 0.0, 0.0, 0.0, 0.0, 0.0, 0.0, 0.0, 0.0, 0.0, 0.0, 0.0, 0.0, 0.0, 0.0, 0.0, 0.0, 0.0, 0.0, 0.0, 0.0, 0.0, 0.0, 0.0, 0.0, 0.0, 0.0, 0.0, 0.0, 0.0, 0.0, 0.0, 0.0, 0.0, 0.0, 0.0, 0.0, 0.0, 0.0, 0.0, 0.0, 0.0, 0.0, 0.0, 0.0, 0.0, 0.0, 0.0, 0.0, 0.0, 0.0, 0.0, 0.0, 0.0, 0.0, 0.0, 0.0, 0.0, 0.0, 0.0, 0.0, 0.0, 0.0, 0.0, 0.0, 0.0, 0.0, 0.0, 0.0, 0.0, 0.0, 0.0, 0.0, 0.0, 0.0, 0.0, 0.0, 0.0, 0.0, 0.0, 0.0, 0.0, 0.0, 0.0, 0.0, 0.0, 0.0, 0.0, 0.0, 0.0, 0.0, 0.0, 0.0, 0.0, 0.0, 0.0, 0.0, 0.0, 0.0, 0.0, 0.0, 0.0, 0.0, 0.0, 0.0, 0.0, 0.0, 0.0, 0.0, 0.0, 0.0, 0.0, 0.0, 0.0, 0.0, 0.0, 0.0, 0.0, 0.0, 0.0, 0.0, 0.0, 0.0, 0.0, 0.0, 0.0, 0.0, 0.0, 0.0, 0.0, 0.0, 0.0, 0.0, 0.0, 0.0, 0.0, 0.0, 0.0, 0.0, 0.0, 0.0, 0.0, 0.0, 0.0, 0.0, 0.0, 0.0, 0.0, 0.0, 0.0, 0.0, 0.0, 0.0, 0.0, 0.0, 0.0, 0.0, 0.0, 0.0, 0.0, 0.0, 0.0, 0.0, 0.0, 0.0, 0.0, 0.0, 0.0, 0.0, 0.0, 0.0, 0.0, 0.0, 0.0, 0.0, 0.0, 0.0, 0.0, 0.0, 0.0, 0.0, 0.0, 0.0, 0.0, 0.0, 0.0, 0.0, 0.0, 0.0, 0.0, 0.0, 0.0, 0.0, 0.0, 0.0, 0.0, 0.0, 0.0, 0.0, 0.0, 0.0, 0.0, 0.0, 0.0, 0.0, 0.0, 0.0, 0.0, 0.0, 0.0, 0.0, 0.0, 0.0, 0.0, 0.0, 0.0, 0.0, 0.0, 0.0, 0.0, 0.0, 0.0, 0.0, 0.0, 0.0, 0.0, 0.0, 0.0, 0.0, 0.0, 0.0, 0.0, 0.0, 0.0, 0.0, 0.0, 0.0, 0.0, 0.0, 0.0, 0.0, 0.0, 0.0, 0.0, 0.0, 0.0, 0.0, 0.0, 0.0, 0.0, 0.0, 0.0, 0.0, 0.0, 0.0, 0.0, 0.0, 0.0, 0.0, 0.0, 0.0, 0.0, 0.0, 0.0, 0.0, 0.0, 0.0, 0.0, 0.0, 0.0, 0.0, 0.0, 0.0, 0.0, 0.0, 0.0, 0.0, 0.0, 0.0, 0.0, 0.0, 0.0, 0.0, 0.0, 0.0, 0.0, 0.0, 0.0, 0.0, 0.0, 0.0, 0.0, 0.0, 0.0, 0.0, 0.0, 0.0, 0.0, 0.0, 0.0, 0.0, 0.0, 0.0, 0.0, 0.0, 0.0, 0.0, 0.0, 0.0, 0.0, 0.0, 0.0, 0.0, 0.0, 0.0, 0.0, 0.0, 0.0, 0.0, 0.0, 0.0, 0.0, 0.0, 0.0, 0.0, 0.0, 0.0, 0.0, 0.0, 0.0, 0.0, 0.0, 0.0, 0.0, 0.0, 0.0, 0.0, 0.0, 0.0, 0.0, 0.0, 0.0, 0.0, 0.0, 0.0, 0.0, 0.0, 0.0, 0.0, 0.0, 0.0, 0.0, 0.0, 0.0, 0.0, 0.0, 0.0, 0.0, 0.0, 0.0, 0.0, 0.0, 0.0, 0.0, 0.0, 0.0, 0.0, 0.0, 0.0, 0.0, 0.0, 0.0, 0.0, 0.0, 0.0, 0.0, 0.0, 0.0, 0.0, 0.0, 0.0, 0.0, 0.0, 0.0, 0.0, 0.0, 0.0, 0.0, 0.0, 0.0, 0.0, 0.0, 0.0, 0.0, 0.0, 0.0, 0.0, 0.0, 0.0, 0.0, 0.0, 0.0, 0.0, 0.0, 0.0, 0.0, 0.0, 0.0, 0.0, 0.0, 0.0, 0.0, 0.0, 0.0, 0.0, 0.0, 0.0, 0.0, 0.0, 0.0, 0.0, 0.0, 0.0, 0.0, 0.0, 0.0, 0.0, 0.0, 0.0, 0.0, 0.0, 0.0, 0.0, 0.0, 0.0, 0.0, 0.0, 0.0, 0.0, 0.0, 0.0, 0.0, 0.0, 0.0, 0.0, 0.0, 0.0, 0.0, 0.0, 0.0, 0.0, 0.0, 0.0, 0.0, 0.0, 0.0, 0.0, 0.0, 0.0, 0.0, 0.0, 0.0, 0.0, 0.0, 0.0, 0.0, 0.0, 0.0, 0.0, 0.0, 0.0, 0.0, 0.0, 0.0, 0.0, 0.0, 0.0, 0.0, 0.0, 0.0, 0.0, 0.0, 0.0, 0.0, 0.0, 0.0, 0.0, 0.0, 0.0, 0.0, 0.0, 0.0, 0.0, 0.0, 0.0, 0.0, 0.0, 0.0, 0.0, 0.0, 0.0, 0.0, 0.0, 0.0, 0.0, 0.0, 0.0, 0.0, 0.0, 0.0, 0.0, 0.0, 0.0, 0.0, 0.0, 0.0, 0.0, 0.0, 0.0, 0.0, 0.0, 0.0, 0.0, 0.0, 0.0, 0.0, 0.0, 0.0, 0.0, 0.0, 0.0, 0.0, 0.0, 0.0, 0.0, 0.0, 0.0, 0.0, 0.0, 0.0, 0.0, 0.0, 0.0, 0.0, 0.0, 0.0, 0.0, 0.0, 0.0, 0.0, 0.0, 0.0, 0.0, 0.0, 0.0, 0.0, 0.0, 0.0, 0.0, 0.0, 0.0, 0.0, 0.0, 0.0, 0.0, 0.0, 0.0, 0.0, 0.0, 0.0, 0.0, 0.0, 0.0, 0.0, 0.0, 0.0, 0.0, 0.0, 0.0, 0.0, 0.0, 0.0, 0.0, 0.0, 0.0, 0.0, 0.0, 0.0, 0.0, 0.0, 0.0, 0.0, 0.0, 0.0, 0.0, 0.0, 0.0, 0.0, 0.0, 0.0, 0.0, 0.0, 0.0, 0.0, 0.0, 0.0, 0.0, 0.0, 0.0, 0.0, 0.0, 0.0, 0.0, 0.0, 0.0, 0.0, 0.0, 0.0, 0.0, 0.0, 0.0, 0.0, 0.0, 0.0, 0.0, 0.0, 0.0, 0.0, 0.0, 0.0, 0.0, 0.0, 0.0, 0.0, 0.0, 0.0, 0.0, 0.0, 0.0, 0.0, 0.0, 0.0, 0.0, 0.0, 0.0, 0.0, 0.0, 0.0, 0.0, 0.0, 0.0, 0.0, 0.0, 0.0, 0.0, 0.0, 0.0, 0.0, 0.0, 0.0, 0.0, 0.0, 0.0, 0.0, 0.0, 0.0, 0.0, 0.0, 0.0, 0.0, 0.0, 0.0, 0.0, 0.0, 0.0, 0.0, 0.0, 0.0, 0.0, 0.0, 0.0, 0.0, 0.0, 0.0, 0.0, 0.0, 0.0, 0.0, 0.0, 0.0, 0.0, 0.0, 0.0, 0.0, 0.0, 0.0, 0.0, 0.0, 0.0, 0.0, 0.0, 0.0, 0.0, 0.0, 0.0, 0.0, 0.0, 0.0, 0.0, 0.0, 0.0, 0.0, 0.0, 0.0, 0.0, 0.0, 0.0, 0.0, 0.0, 0.0, 0.0, 0.0, 0.0, 0.0, 0.0, 0.0, 0.0, 0.0, 0.0, 0.0, 0.0, 0.0, 0.0, 0.0, 0.0, 0.0, 0.0, 0.0, 0.0, 0.0, 0.0, 0.0, 0.0, 0.0, 0.0, 0.0, 0.0, 0.0, 0.0, 0.0, 0.0, 0.0, 0.0, 0.0, 0.0, 0.0, 0.0, 0.0, 0.0, 0.0, 0.0, 0.0, 0.0, 0.0, 0.0, 0.0, 0.0, 0.0, 0.0, 0.0, 0.0, 0.0, 0.0, 0.0, 0.0, 0.0, 0.0, 0.0, 0.0, 0.0, 0.0, 0.0, 0.0, 0.0, 0.0, 0.0, 0.0, 0.0, 0.0, 0.0, 0.0, 0.0, 0.0, 0.0, 0.0, 0.0, 0.0, 0.0, 0.0, 0.0, 0.0, 0.0, 0.0, 0.0, 0.0, 0.0, 0.0, 0.0, 0.0, 0.0, 0.0, 0.0, 0.0, 0.0, 0.0, 0.0, 0.0, 0.0, 0.0, 0.0, 0.0, 0.0, 0.0, 0.0, 0.0, 0.0, 0.0, 0.0, 0.0, 0.0, 0.0, 0.0, 0.0, 0.0, 0.0, 0.0, 0.0, 0.0, 0.0, 0.0, 0.0, 0.0, 0.0, 0.0, 0.0, 0.0, 0.0, 0.0, 0.0, 0.0, 0.0, 0.0, 0.0, 0.0, 0.0, 0.0, 0.0, 0.0, 0.0, 0.0, 0.0, 0.0, 0.0, 0.0, 0.0, 0.0, 0.0, 0.0, 0.0, 0.0, 0.0, 0.0, 0.0, 0.0, 0.0, 0.0, 0.0, 0.0, 0.0, 0.0, 0.0, 0.0, 0.0, 0.0, 0.0, 0.0, 0.0, 0.0, 0.0, 0.0, 0.0, 0.0, 0.0, 0.0, 0.0, 0.0, 0.0, 0.0, 0.0, 0.0, 0.0, 0.0, 0.0, 0.0, 0.0, 0.0, 0.0, 0.0, 0.0, 0.0, 0.0, 0.0, 0.0, 0.0, 0.0, 0.0, 0.0, 0.0, 0.0, 0.0, 0.0, 0.0, 0.0, 0.0, 0.0, 0.0, 0.0, 0.0, 0.0, 0.0, 0.0, 0.0, 0.0, 0.0, 0.0, 0.0, 0.0, 0.0, 0.0, 0.0, 0.0, 0.0, 0.0, 0.0, 0.0, 0.0, 0.0, 0.0, 0.0, 0.0, 0.0, 0.0, 0.0, 0.0, 0.0, 0.0, 0.0, 0.0, 0.0, 0.0, 0.0, 0.0, 0.0, 0.0, 0.0, 0.0, 0.0, 0.0, 0.0, 0.0, 0.0, 0.0, 0.0, 0.0])
me_circle_001.materials.append(mat_material)
me_circle_001.materials.append(mat_material_001)
me_circle_001.update()
me_circle_002 = bpy.data.meshes.new('Circle.002')
me_circle_002.from_pydata([(4.046, 0.3608, 12.11), (2.508, -0.6668, 12.11), (4.117, 9.393e-09, 12.11), (2.303, -0.3608, 12.11), (4.046, -0.3608, 12.11), (2.232, -4.856e-08, 12.11), (3.841, -0.6668, 12.11), (2.303, 0.3608, 12.11), (3.174, 0.9429, 12.11), (3.535, -0.8712, 12.11), (2.508, 0.6668, 12.11), (3.535, 0.8712, 12.11), (3.174, -0.9429, 12.11), (2.814, 0.8712, 12.11), (3.841, 0.6668, 12.11), (3.841, 0.6668, 13.17), (2.814, 0.8712, 13.17), (3.174, -0.9429, 13.17), (3.535, 0.8712, 13.17), (2.508, 0.6668, 13.17), (3.535, -0.8712, 13.17), (2.303, 0.3608, 13.17), (3.841, -0.6668, 13.17), (2.232, -4.856e-08, 13.17), (4.046, -0.3608, 13.17), (2.303, -0.3608, 13.17), (4.117, 9.393e-09, 13.17), (2.508, -0.6668, 13.17), (4.046, 0.3608, 13.17), (3.174, 0.9429, 13.17), (2.814, -0.8712, 13.17), (2.814, -0.8712, 12.11), (3.704, 0.5299, 13.17), (2.888, -0.6923, 13.17), (2.888, 0.6923, 13.17), (3.174, -0.7493, 13.17), (3.461, 0.6923, 13.17), (2.645, 0.5299, 13.17), (3.461, -0.6923, 13.17), (3.174, 0.7493, 13.17), (2.482, 0.2868, 13.17), (3.704, -0.5299, 13.17), (2.425, -3.926e-08, 13.17), (3.867, -0.2868, 13.17), (2.482, -0.2868, 13.17), (3.924, 6.799e-09, 13.17), (2.645, -0.5299, 13.17), (3.867, 0.2868, 13.17), (3.704, 0.5299, 12.11), (2.888, 0.6923, 12.11), (3.174, -0.7493, 12.11), (3.461, 0.6923, 12.11), (2.645, 0.5299, 12.11), (3.461, -0.6923, 12.11), (3.174, 0.7493, 12.11), (2.482, 0.2868, 12.11), (3.704, -0.5299, 12.11), (2.425, -3.926e-08, 12.11), (3.867, -0.2868, 12.11), (2.482, -0.2868, 12.11), (3.924, 6.799e-09, 12.11), (2.645, -0.5299, 12.11), (3.867, 0.2868, 12.11), (2.888, -0.6923, 12.11), (0.9243, 1.383, 13.17), (1.176, 1.176, 13.17), (-4.609e-07, 1.664, 13.17), (0.6367, -1.537, 13.17), (0.6367, 1.537, 13.17), (-3.154e-07, -1.664, 13.17), (1.632, 0.3246, 13.17), (1.664, 6.994e-08, 13.17), (1.632, -0.3246, 13.17), (1.537, -0.6367, 13.17), (1.383, -0.9243, 13.17), (1.176, -1.176, 13.17), (0.9243, -1.383, 13.17), (0.3246, 1.632, 13.17), (0.3246, -1.632, 13.17), (1.383, 0.9243, 13.17), (1.537, 0.6367, 13.17), (0.9243, 1.383, 12.11), (1.176, 1.176, 12.11), (-4.609e-07, 1.664, 12.11), (0.6367, -1.537, 12.11), (0.6367, 1.537, 12.11), (-3.154e-07, -1.664, 12.11), (1.632, 0.3246, 12.11), (1.664, 6.994e-08, 12.11), (1.632, -0.3246, 12.11), (1.537, -0.6367, 12.11), (1.383, -0.9243, 12.11), (1.176, -1.176, 12.11), (0.9243, -1.383, 12.11), (0.3246, 1.632, 12.11), (0.3246, -1.632, 12.11), (1.383, 0.9243, 12.11), (1.537, 0.6367, 12.11), (0.3738, -1.879, 13.17), (-2.956e-07, -1.916, 13.17), (1.879, -0.3738, 13.17), (1.77, -0.7333, 13.17), (1.065, 1.593, 13.17), (1.355, 1.355, 13.17), (0.3738, 1.879, 13.17), (0.7333, 1.77, 13.17), (1.916, 9.091e-08, 13.17), (0.7333, -1.77, 13.17), (1.879, 0.3738, 13.17), (-4.631e-07, 1.916, 13.17), (1.065, -1.593, 13.17), (1.77, 0.7333, 13.17), (1.355, -1.355, 13.17), (1.593, 1.065, 13.17), (1.593, -1.065, 13.17), (0.3738, -1.879, 12.11), (-2.956e-07, -1.916, 12.11), (1.879, -0.3738, 12.11), (1.77, -0.7333, 12.11), (1.065, 1.593, 12.11), (1.355, 1.355, 12.11), (0.3738, 1.879, 12.11), (0.7333, 1.77, 12.11), (1.916, 9.091e-08, 12.11), (0.7333, -1.77, 12.11), (1.879, 0.3738, 12.11), (-4.631e-07, 1.916, 12.11), (1.065, -1.593, 12.11), (1.77, 0.7333, 12.11), (1.355, -1.355, 12.11), (1.593, 1.065, 12.11), (1.593, -1.065, 12.11)], [], [(33, 46, 27, 30), (34, 39, 29, 16), (55, 57, 5, 7), (37, 34, 16, 19), (56, 58, 4, 6), (52, 55, 7, 10), (38, 35, 17, 20), (31, 30, 27, 1), (51, 54, 8, 11), (39, 36, 18, 29), (50, 53, 9, 12), (40, 37, 19, 21), (49, 52, 10, 13), (41, 38, 20, 22), (48, 51, 11, 14), (49, 13, 8, 54), (61, 63, 31, 1), (43, 41, 22, 24), (42, 40, 21, 23), (63, 50, 12, 31), (60, 62, 0, 2), (48, 14, 0, 62), (59, 61, 1, 3), (44, 42, 23, 25), (45, 43, 24, 26), (58, 60, 2, 4), (57, 59, 3, 5), (46, 44, 25, 27), (47, 45, 26, 28), (35, 33, 30, 17), (36, 32, 15, 18), (47, 28, 15, 32), (63, 33, 35, 50), (16, 29, 8, 13), (49, 54, 39, 34), (61, 46, 33, 63), (60, 45, 47, 62), (59, 44, 46, 61), (58, 43, 45, 60), (57, 42, 44, 59), (56, 41, 43, 58), (55, 40, 42, 57), (53, 38, 41, 56), (52, 37, 40, 55), (51, 36, 39, 54), (50, 35, 38, 53), (49, 34, 37, 52), (48, 32, 36, 51), (48, 62, 47, 32), (15, 28, 0, 14), (12, 17, 30, 31), (11, 18, 15, 14), (10, 19, 16, 13), (9, 20, 17, 12), (8, 29, 18, 11), (7, 21, 19, 10), (6, 22, 20, 9), (106, 100, 25, 23), (4, 24, 22, 6), (108, 106, 23, 21), (2, 26, 24, 4), (1, 27, 25, 3), (0, 28, 26, 2), (71, 70, 87, 88), (69, 78, 95, 86), (79, 65, 82, 96), (77, 66, 83, 94), (74, 73, 90, 91), (73, 72, 89, 90), (67, 76, 93, 84), (70, 80, 97, 87), (65, 64, 81, 82), (68, 77, 94, 85), (76, 75, 92, 93), (80, 79, 96, 97), (72, 71, 88, 89), (78, 67, 84, 95), (64, 68, 85, 81), (75, 74, 91, 92), (125, 108, 21, 7), (99, 116, 115, 98), (113, 130, 120, 103), (104, 121, 126, 109), (114, 131, 118, 101), (101, 118, 117, 100), (107, 124, 127, 110), (108, 125, 128, 111), (103, 120, 119, 102), (105, 122, 121, 104), (110, 127, 129, 112), (111, 128, 130, 113), (123, 125, 7, 5), (98, 115, 124, 107), (102, 119, 122, 105), (112, 129, 131, 114), (65, 103, 102, 64), (95, 115, 116, 86), (68, 105, 104, 77), (82, 120, 130, 96), (90, 118, 131, 91), (89, 117, 118, 90), (72, 100, 106, 71), (78, 98, 107, 67), (81, 119, 120, 82), (64, 102, 105, 68), (94, 121, 122, 85), (71, 106, 108, 70), (88, 123, 117, 89), (77, 104, 109, 66), (84, 124, 115, 95), (85, 122, 119, 81), (67, 107, 110, 76), (70, 108, 111, 80), (87, 125, 123, 88), (83, 126, 121, 94), (76, 110, 112, 75), (80, 111, 113, 79), (93, 127, 124, 84), (97, 128, 125, 87), (75, 112, 114, 74), (92, 129, 127, 93), (69, 99, 98, 78), (96, 130, 128, 97), (79, 113, 103, 65), (74, 114, 101, 73), (73, 101, 100, 72), (91, 131, 129, 92), (53, 56, 6, 9), (100, 117, 3, 25), (117, 123, 5, 3)])
me_circle_002.polygons.foreach_set('use_smooth', [True] * 130)
_uv = me_circle_002.uv_layers.new(name='UVMap')
_uv.uv.foreach_set('vector', [0.0, 0.0, 0.0, 0.0, 0.0, 0.0, 0.0, 0.0, 0.0, 0.0, 0.0, 0.0, 0.0, 0.0, 0.0, 0.0, 0.0, 0.0, 0.0, 0.0, 0.0, 0.0, 0.0, 0.0, 0.0, 0.0, 0.0, 0.0, 0.0, 0.0, 0.0, 0.0, 0.0, 0.0, 0.0, 0.0, 0.0, 0.0, 0.0, 0.0, 0.0, 0.0, 0.0, 0.0, 0.0, 0.0, 0.0, 0.0, 0.0, 0.0, 0.0, 0.0, 0.0, 0.0, 0.0, 0.0, 0.0, 0.0, 0.0, 0.0, 0.0, 0.0, 0.0, 0.0, 0.0, 0.0, 0.0, 0.0, 0.0, 0.0, 0.0, 0.0, 0.0, 0.0, 0.0, 0.0, 0.0, 0.0, 0.0, 0.0, 0.0, 0.0, 0.0, 0.0, 0.0, 0.0, 0.0, 0.0, 0.0, 0.0, 0.0, 0.0, 0.0, 0.0, 0.0, 0.0, 0.0, 0.0, 0.0, 0.0, 0.0, 0.0, 0.0, 0.0, 0.0, 0.0, 0.0, 0.0, 0.0, 0.0, 0.0, 0.0, 0.0, 0.0, 0.0, 0.0, 0.0, 0.0, 0.0, 0.0, 0.0, 0.0, 0.0, 0.0, 0.0, 0.0, 0.0, 0.0, 0.0, 0.0, 0.0, 0.0, 0.0, 0.0, 0.0, 0.0, 0.0, 0.0, 0.0, 0.0, 0.0, 0.0, 0.0, 0.0, 0.0, 0.0, 0.0, 0.0, 0.0, 0.0, 0.0, 0.0, 0.0, 0.0, 0.0, 0.0, 0.0, 0.0, 0.0, 0.0, 0.0, 0.0, 0.0, 0.0, 0.0, 0.0, 0.0, 0.0, 0.0, 0.0, 0.0, 0.0, 0.0, 0.0, 0.0, 0.0, 0.0, 0.0, 0.0, 0.0, 0.0, 0.0, 0.0, 0.0, 0.0, 0.0, 0.0, 0.0, 0.0, 0.0, 0.0, 0.0, 0.0, 0.0, 0.0, 0.0, 0.0, 0.0, 0.0, 0.0, 0.0, 0.0, 0.0, 0.0, 0.0, 0.0, 0.0, 0.0, 0.0, 0.0, 0.0, 0.0, 0.0, 0.0, 0.0, 0.0, 0.0, 0.0, 0.0, 0.0, 0.0, 0.0, 0.0, 0.0, 0.0, 0.0, 0.0, 0.0, 0.0, 0.0, 0.0, 0.0, 0.0, 0.0, 0.0, 0.0, 0.0, 0.0, 0.0, 0.0, 0.0, 0.0, 0.0, 0.0, 0.0, 0.0, 0.0, 0.0, 0.0, 0.0, 0.0, 0.0, 0.0, 0.0, 0.0, 0.0, 0.0, 0.0, 0.0, 0.0, 0.0, 0.0, 0.0, 0.0, 0.0, 0.0, 0.0, 0.0, 0.0, 0.0, 0.0, 0.0, 0.0, 0.0, 0.0, 0.0, 0.0, 0.0, 0.0, 0.0, 0.0, 0.0, 0.0, 0.0, 0.0, 0.0, 0.0, 0.0, 0.0, 0.0, 0.0, 0.0, 0.0, 0.0, 0.0, 0.0, 0.0, 0.0, 0.0, 0.0, 0.0, 0.0, 0.0, 0.0, 0.0, 0.0, 0.0, 0.0, 0.0, 0.0, 0.0, 0.0, 0.0, 0.0, 0.0, 0.0, 0.0, 0.0, 0.0, 0.0, 0.0, 0.0, 0.0, 0.0, 0.0, 0.0, 0.0, 0.0, 0.0, 0.0, 0.0, 0.0, 0.0, 0.0, 0.0, 0.0, 0.0, 0.0, 0.0, 0.0, 0.0, 0.0, 0.0, 0.0, 0.0, 0.0, 0.0, 0.0, 0.0, 0.0, 0.0, 0.0, 0.0, 0.0, 0.0, 0.0, 0.0, 0.0, 0.0, 0.0, 0.0, 0.0, 0.0, 0.0, 0.0, 0.0, 0.0, 0.0, 0.0, 0.0, 0.0, 0.0, 0.0, 0.0, 0.0, 0.0, 0.0, 0.0, 0.0, 0.0, 0.0, 0.0, 0.0, 0.0, 0.0, 0.0, 0.0, 0.0, 0.0, 0.0, 0.0, 0.0, 0.0, 0.0, 0.0, 0.0, 0.0, 0.0, 0.0, 0.0, 0.0, 0.0, 0.0, 0.0, 0.0, 0.0, 0.0, 0.0, 0.0, 0.0, 0.0, 0.0, 0.0, 0.0, 0.0, 0.0, 0.0, 0.0, 0.0, 0.0, 0.0, 0.0, 0.0, 0.0, 0.0, 0.0, 0.0, 0.0, 0.0, 0.0, 0.0, 0.0, 0.0, 0.0, 0.0, 0.0, 0.0, 0.0, 0.0, 0.0, 0.0, 0.0, 0.0, 0.0, 0.0, 0.0, 0.0, 0.0, 0.0, 0.0, 0.0, 0.0, 0.0, 0.0, 0.0, 0.0, 0.0, 0.0, 0.0, 0.0, 0.0, 0.0, 0.0, 0.0, 0.0, 0.0, 0.0, 0.0, 0.0, 0.0, 0.0, 0.0, 0.0, 0.0, 0.0, 0.0, 0.0, 0.0, 0.0, 0.0, 0.0, 0.0, 0.0, 0.0, 0.0, 0.0, 0.0, 0.0, 0.0, 0.0, 0.0, 0.0, 0.0, 0.0, 0.0, 0.0, 0.0, 0.0, 0.0, 0.0, 0.0, 0.0, 0.0, 0.0, 0.0, 0.0, 0.0, 0.0, 0.0, 0.0, 0.0, 0.0, 0.0, 0.0, 0.0, 0.0, 0.0, 0.0, 0.0, 0.0, 0.0, 0.0, 0.0, 0.0, 0.0, 0.0, 0.0, 0.0, 0.0, 0.0, 0.0, 0.0, 0.0, 0.0, 0.0, 0.0, 0.0, 0.0, 0.0, 0.0, 0.0, 0.0, 0.0, 0.0, 0.0, 0.0, 0.0, 0.0, 0.0, 0.0, 0.0, 0.0, 0.0, 0.0, 0.0, 0.0, 0.0, 0.0, 0.0, 0.0, 0.0, 0.0, 0.0, 0.0, 0.0, 0.0, 0.0, 0.0, 0.0, 0.0, 0.0, 0.0, 0.0, 0.0, 0.0, 0.0, 0.0, 0.0, 0.0, 0.0, 0.0, 0.0, 0.0, 0.0, 0.0, 0.0, 0.0, 0.0, 0.0, 0.0, 0.0, 0.0, 0.0, 0.0, 0.0, 0.0, 0.0, 0.0, 0.0, 0.0, 0.0, 0.0, 0.0, 0.0, 0.0, 0.0, 0.0, 0.0, 0.0, 0.0, 0.0, 0.0, 0.0, 0.0, 0.0, 0.0, 0.0, 0.0, 0.0, 0.0, 0.0, 0.0, 0.0, 0.0, 0.0, 0.0, 0.0, 0.0, 0.0, 0.0, 0.0, 0.0, 0.0, 0.0, 0.0, 0.0, 0.0, 0.0, 0.0, 0.0, 0.0, 0.0, 0.0, 0.0, 0.0, 0.0, 0.0, 0.0, 0.0, 0.0, 0.0, 0.0, 0.0, 0.0, 0.0, 0.0, 0.0, 0.0, 0.0, 0.0, 0.0, 0.0, 0.0, 0.0, 0.0, 0.0, 0.0, 0.0, 0.0, 0.0, 0.0, 0.0, 0.0, 0.0, 0.0, 0.0, 0.0, 0.0, 0.0, 0.0, 0.0, 0.0, 0.0, 0.0, 0.0, 0.0, 0.0, 0.0, 0.0, 0.0, 0.0, 0.0, 0.0, 0.0, 0.0, 0.0, 0.0, 0.0, 0.0, 0.0, 0.0, 0.0, 0.0, 0.0, 0.0, 0.0, 0.0, 0.0, 0.0, 0.0, 0.0, 0.0, 0.0, 0.0, 0.0, 0.0, 0.0, 0.0, 0.0, 0.0, 0.0, 0.0, 0.0, 0.0, 0.0, 0.0, 0.0, 0.0, 0.0, 0.0, 0.0, 0.0, 0.0, 0.0, 0.0, 0.0, 0.0, 0.0, 0.0, 0.0, 0.0, 0.0, 0.0, 0.0, 0.0, 0.0, 0.0, 0.0, 0.0, 0.0, 0.0, 0.0, 0.0, 0.0, 0.0, 0.0, 0.0, 0.0, 0.0, 0.0, 0.0, 0.0, 0.0, 0.0, 0.0, 0.0, 0.0, 0.0, 0.0, 0.0, 0.0, 0.0, 0.0, 0.0, 0.0, 0.0, 0.0, 0.0, 0.0, 0.0, 0.0, 0.0, 0.0, 0.0, 0.0, 0.0, 0.0, 0.0, 0.0, 0.0, 0.0, 0.0, 0.0, 0.0, 0.0, 0.0, 0.0, 0.0, 0.0, 0.0, 0.0, 0.0, 0.0, 0.0, 0.0, 0.0, 0.0, 0.0, 0.0, 0.0, 0.0, 0.0, 0.0, 0.0, 0.0, 0.0, 0.0, 0.0, 0.0, 0.0, 0.0, 0.0, 0.0, 0.0, 0.0, 0.0, 0.0, 0.0, 0.0, 0.0, 0.0, 0.0, 0.0, 0.0, 0.0, 0.0, 0.0, 0.0, 0.0, 0.0, 0.0, 0.0, 0.0, 0.0, 0.0, 0.0, 0.0, 0.0, 0.0, 0.0, 0.0, 0.0, 0.0, 0.0, 0.0, 0.0, 0.0, 0.0, 0.0, 0.0, 0.0, 0.0, 0.0, 0.0, 0.0, 0.0, 0.0, 0.0, 0.0, 0.0, 0.0, 0.0, 0.0, 0.0, 0.0, 0.0, 0.0, 0.0, 0.0, 0.0, 0.0, 0.0, 0.0, 0.0, 0.0, 0.0, 0.0, 0.0, 0.0, 0.0, 0.0, 0.0, 0.0, 0.0, 0.0, 0.0, 0.0, 0.0, 0.0, 0.0, 0.0, 0.0, 0.0, 0.0, 0.0, 0.0, 0.0, 0.0, 0.0, 0.0, 0.0, 0.0, 0.0, 0.0, 0.0, 0.0, 0.0, 0.0, 0.0, 0.0, 0.0, 0.0, 0.0, 0.0, 0.0, 0.0, 0.0, 0.0, 0.0, 0.0, 0.0, 0.0, 0.0, 0.0, 0.0, 0.0, 0.0, 0.0, 0.0, 0.0, 0.0, 0.0, 0.0, 0.0, 0.0, 0.0, 0.0, 0.0, 0.0, 0.0, 0.0, 0.0, 0.0, 0.0, 0.0, 0.0, 0.0, 0.0, 0.0, 0.0, 0.0, 0.0, 0.0, 0.0, 0.0, 0.0, 0.0, 0.0, 0.0, 0.0, 0.0, 0.0, 0.0, 0.0, 0.0, 0.0, 0.0, 0.0, 0.0, 0.0, 0.0, 0.0, 0.0, 0.0, 0.0, 0.0, 0.0, 0.0, 0.0, 0.0, 0.0, 0.0, 0.0, 0.0, 0.0, 0.0, 0.0, 0.0, 0.0, 0.0, 0.0, 0.0, 0.0, 0.0, 0.0, 0.0, 0.0, 0.0, 0.0, 0.0, 0.0, 0.0, 0.0, 0.0, 0.0, 0.0, 0.0, 0.0, 0.0, 0.0, 0.0, 0.0, 0.0, 0.0, 0.0, 0.0, 0.0, 0.0, 0.0, 0.0, 0.0, 0.0, 0.0, 0.0, 0.0, 0.0, 0.0, 0.0, 0.0, 0.0])
me_circle_002.materials.append(mat_material_001)
me_circle_002.update()
me_circle_004 = bpy.data.meshes.new('Circle.004')
me_circle_004.from_pydata([(0.0, 1.0, -0.4277), (-0.3827, 0.9239, -0.4277), (-0.7071, 0.7071, -0.4277), (-0.9239, 0.3827, -0.4277), (-1.0, -4.371e-08, -0.4277), (-0.9239, -0.3827, -0.4277), (-0.7071, -0.7071, -0.4277), (-0.3827, -0.9239, -0.4277), (8.742e-08, -1.0, -0.4277), (0.3827, -0.9239, -0.4277), (0.7071, -0.7071, -0.4277), (0.9239, -0.3827, -0.4277), (1.0, 1.192e-08, -0.4277), (0.9239, 0.3827, -0.4277), (0.7071, 0.7071, -0.4277), (0.3827, 0.9239, -0.4277), (0.0, 1.0, 0.4138), (-0.3827, 0.9239, 0.4138), (-0.7071, 0.7071, 0.4138), (-0.9239, 0.3827, 0.4138), (-1.0, -2.562e-08, 0.4138), (-0.9239, -0.3827, 0.4138), (-0.7071, -0.7071, 0.4138), (-0.3827, -0.9239, 0.4138), (8.742e-08, -1.0, 0.4138), (0.3827, -0.9239, 0.4138), (0.7071, -0.7071, 0.4138), (0.9239, -0.3827, 0.4138), (1.0, 3.001e-08, 0.4138), (0.9239, 0.3827, 0.4138), (0.7071, 0.7071, 0.4138), (0.3827, 0.9239, 0.4138), (-0.2864, 0.6915, -0.4277), (1.719e-09, 0.7485, -0.4277), (-0.5293, 0.5293, -0.4277), (-0.6915, 0.2864, -0.4277), (-0.7485, -9.945e-07, -0.4277), (-0.6915, -0.2864, -0.4277), (-0.5293, -0.5293, -0.4277), (-0.2864, -0.6915, -0.4277), (6.715e-08, -0.7485, -0.4277), (0.2864, -0.6915, -0.4277), (0.5293, -0.5293, -0.4277), (0.6915, -0.2864, -0.4277), (0.7485, -9.528e-07, -0.4277), (0.6915, 0.2864, -0.4277), (0.5293, 0.5293, -0.4277), (0.2864, 0.6915, -0.4277), (-0.2864, 0.6915, 0.4138), (1.719e-09, 0.7485, 0.4138), (-0.5293, 0.5293, 0.4138), (-0.6915, 0.2864, 0.4138), (-0.7485, -9.764e-07, 0.4138), (-0.6915, -0.2864, 0.4138), (-0.5293, -0.5293, 0.4138), (-0.2864, -0.6915, 0.4138), (6.715e-08, -0.7485, 0.4138), (0.2864, -0.6915, 0.4138), (0.5293, -0.5293, 0.4138), (0.6915, -0.2864, 0.4138), (0.7485, -9.347e-07, 0.4138), (0.6915, 0.2864, 0.4138), (0.5293, 0.5293, 0.4138), (0.2864, 0.6915, 0.4138), (-0.7485, -9.815e-07, 0.1769), (-0.6915, -0.2864, 0.1769), (0.7485, -9.398e-07, 0.1769), (0.6915, 0.2864, 0.1769), (-0.5293, -0.5293, 0.1769), (0.5293, 0.5293, 0.1769), (-0.2864, -0.6915, 0.1769), (0.2864, 0.6915, 0.1769), (6.715e-08, -0.7485, 0.1769), (1.719e-09, 0.7485, 0.1769), (-0.2864, 0.6915, 0.1769), (0.2864, -0.6915, 0.1769), (-0.5293, 0.5293, 0.1769), (0.5293, -0.5293, 0.1769), (-0.6915, 0.2864, 0.1769), (0.6915, -0.2864, 0.1769)], [], [(4, 5, 21, 20), (12, 13, 29, 28), (5, 6, 22, 21), (13, 14, 30, 29), (6, 7, 23, 22), (14, 15, 31, 30), (7, 8, 24, 23), (0, 1, 17, 16), (15, 0, 16, 31), (8, 9, 25, 24), (1, 2, 18, 17), (9, 10, 26, 25), (2, 3, 19, 18), (10, 11, 27, 26), (3, 4, 20, 19), (11, 12, 28, 27), (64, 52, 53, 65), (66, 60, 61, 67), (65, 53, 54, 68), (67, 61, 62, 69), (68, 54, 55, 70), (69, 62, 63, 71), (70, 55, 56, 72), (73, 49, 48, 74), (71, 63, 49, 73), (72, 56, 57, 75), (74, 48, 50, 76), (75, 57, 58, 77), (76, 50, 51, 78), (77, 58, 59, 79), (78, 51, 52, 64), (79, 59, 60, 66), (26, 58, 57, 25), (12, 44, 45, 13), (27, 59, 58, 26), (13, 45, 46, 14), (0, 33, 32, 1), (28, 60, 59, 27), (14, 46, 47, 15), (1, 32, 34, 2), (29, 61, 60, 28), (15, 47, 33, 0), (2, 34, 35, 3), (30, 62, 61, 29), (17, 48, 49, 16), (3, 35, 36, 4), (31, 63, 62, 30), (18, 50, 48, 17), (4, 36, 37, 5), (16, 49, 63, 31), (19, 51, 50, 18), (5, 37, 38, 6), (20, 52, 51, 19), (6, 38, 39, 7), (21, 53, 52, 20), (7, 39, 40, 8), (22, 54, 53, 21), (8, 40, 41, 9), (23, 55, 54, 22), (9, 41, 42, 10), (24, 56, 55, 23), (10, 42, 43, 11), (25, 57, 56, 24), (11, 43, 44, 12), (43, 79, 66, 44), (35, 78, 64, 36), (42, 77, 79, 43), (34, 76, 78, 35), (41, 75, 77, 42), (32, 74, 76, 34), (40, 72, 75, 41), (47, 71, 73, 33), (33, 73, 74, 32), (39, 70, 72, 40), (46, 69, 71, 47), (38, 68, 70, 39), (45, 67, 69, 46), (37, 65, 68, 38), (44, 66, 67, 45), (36, 64, 65, 37), (79, 66, 67, 69, 71, 73, 74, 76, 78, 64, 65, 68, 70, 72, 75, 77)])
me_circle_004.polygons.foreach_set('use_smooth', [1, 1, 1, 1, 1, 1, 1, 1, 1, 1, 1, 1, 1, 1, 1, 1, 1, 1, 1, 1, 1, 1, 1, 1, 1, 1, 1, 1, 1, 1, 1, 1, 1, 1, 1, 1, 1, 1, 1, 1, 1, 1, 1, 1, 1, 1, 1, 1, 1, 1, 1, 1, 1, 1, 1, 1, 1, 1, 1, 1, 1, 1, 1, 1, 1, 1, 1, 1, 1, 1, 1, 1, 1, 1, 1, 1, 1, 1, 1, 1, 0])
me_circle_004.polygons.foreach_set('material_index', [0, 0, 0, 0, 0, 0, 0, 0, 0, 0, 0, 0, 0, 0, 0, 0, 0, 0, 0, 0, 0, 0, 0, 0, 0, 0, 0, 0, 0, 0, 0, 0, 0, 0, 0, 0, 0, 0, 0, 0, 0, 0, 0, 0, 0, 0, 0, 0, 0, 0, 0, 0, 0, 0, 0, 0, 0, 0, 0, 0, 0, 0, 0, 0, 0, 0, 0, 0, 0, 0, 0, 0, 0, 0, 0, 0, 0, 0, 0, 0, 1])
_uv = me_circle_004.uv_layers.new(name='UVMap')
_uv.uv.foreach_set('vector', [0.0, 0.0, 0.0, 0.0, 0.0, 0.0, 0.0, 0.0, 0.0, 0.0, 0.0, 0.0, 0.0, 0.0, 0.0, 0.0, 0.0, 0.0, 0.0, 0.0, 0.0, 0.0, 0.0, 0.0, 0.0, 0.0, 0.0, 0.0, 0.0, 0.0, 0.0, 0.0, 0.0, 0.0, 0.0, 0.0, 0.0, 0.0, 0.0, 0.0, 0.0, 0.0, 0.0, 0.0, 0.0, 0.0, 0.0, 0.0, 0.0, 0.0, 0.0, 0.0, 0.0, 0.0, 0.0, 0.0, 0.0, 0.0, 0.0, 0.0, 0.0, 0.0, 0.0, 0.0, 0.0, 0.0, 0.0, 0.0, 0.0, 0.0, 0.0, 0.0, 0.0, 0.0, 0.0, 0.0, 0.0, 0.0, 0.0, 0.0, 0.0, 0.0, 0.0, 0.0, 0.0, 0.0, 0.0, 0.0, 0.0, 0.0, 0.0, 0.0, 0.0, 0.0, 0.0, 0.0, 0.0, 0.0, 0.0, 0.0, 0.0, 0.0, 0.0, 0.0, 0.0, 0.0, 0.0, 0.0, 0.0, 0.0, 0.0, 0.0, 0.0, 0.0, 0.0, 0.0, 0.0, 0.0, 0.0, 0.0, 0.0, 0.0, 0.0, 0.0, 0.0, 0.0, 0.0, 0.0, 0.0, 0.0, 0.0, 0.0, 0.0, 0.0, 0.0, 0.0, 0.0, 0.0, 0.0, 0.0, 0.0, 0.0, 0.0, 0.0, 0.0, 0.0, 0.0, 0.0, 0.0, 0.0, 0.0, 0.0, 0.0, 0.0, 0.0, 0.0, 0.0, 0.0, 0.0, 0.0, 0.0, 0.0, 0.0, 0.0, 0.0, 0.0, 0.0, 0.0, 0.0, 0.0, 0.0, 0.0, 0.0, 0.0, 0.0, 0.0, 0.0, 0.0, 0.0, 0.0, 0.0, 0.0, 0.0, 0.0, 0.0, 0.0, 0.0, 0.0, 0.0, 0.0, 0.0, 0.0, 0.0, 0.0, 0.0, 0.0, 0.0, 0.0, 0.0, 0.0, 0.0, 0.0, 0.0, 0.0, 0.0, 0.0, 0.0, 0.0, 0.0, 0.0, 0.0, 0.0, 0.0, 0.0, 0.0, 0.0, 0.0, 0.0, 0.0, 0.0, 0.0, 0.0, 0.0, 0.0, 0.0, 0.0, 0.0, 0.0, 0.0, 0.0, 0.0, 0.0, 0.0, 0.0, 0.0, 0.0, 0.0, 0.0, 0.0, 0.0, 0.0, 0.0, 0.0, 0.0, 0.0, 0.0, 0.0, 0.0, 0.0, 0.0, 0.0, 0.0, 0.0, 0.0, 0.0, 0.0, 0.0, 0.0, 0.0, 0.0, 0.0, 0.0, 0.0, 0.0, 0.0, 0.0, 0.0, 0.0, 0.0, 0.0, 0.0, 0.0, 0.0, 0.0, 0.0, 0.0, 0.0, 0.0, 0.0, 0.0, 0.0, 0.0, 0.0, 0.0, 0.0, 0.0, 0.0, 0.0, 0.0, 0.0, 0.0, 0.0, 0.0, 0.0, 0.0, 0.0, 0.0, 0.0, 0.0, 0.0, 0.0, 0.0, 0.0, 0.0, 0.0, 0.0, 0.0, 0.0, 0.0, 0.0, 0.0, 0.0, 0.0, 0.0, 0.0, 0.0, 0.0, 0.0, 0.0, 0.0, 0.0, 0.0, 0.0, 0.0, 0.0, 0.0, 0.0, 0.0, 0.0, 0.0, 0.0, 0.0, 0.0, 0.0, 0.0, 0.0, 0.0, 0.0, 0.0, 0.0, 0.0, 0.0, 0.0, 0.0, 0.0, 0.0, 0.0, 0.0, 0.0, 0.0, 0.0, 0.0, 0.0, 0.0, 0.0, 0.0, 0.0, 0.0, 0.0, 0.0, 0.0, 0.0, 0.0, 0.0, 0.0, 0.0, 0.0, 0.0, 0.0, 0.0, 0.0, 0.0, 0.0, 0.0, 0.0, 0.0, 0.0, 0.0, 0.0, 0.0, 0.0, 0.0, 0.0, 0.0, 0.0, 0.0, 0.0, 0.0, 0.0, 0.0, 0.0, 0.0, 0.0, 0.0, 0.0, 0.0, 0.0, 0.0, 0.0, 0.0, 0.0, 0.0, 0.0, 0.0, 0.0, 0.0, 0.0, 0.0, 0.0, 0.0, 0.0, 0.0, 0.0, 0.0, 0.0, 0.0, 0.0, 0.0, 0.0, 0.0, 0.0, 0.0, 0.0, 0.0, 0.0, 0.0, 0.0, 0.0, 0.0, 0.0, 0.0, 0.0, 0.0, 0.0, 0.0, 0.0, 0.0, 0.0, 0.0, 0.0, 0.0, 0.0, 0.0, 0.0, 0.0, 0.0, 0.0, 0.0, 0.0, 0.0, 0.0, 0.0, 0.0, 0.0, 0.0, 0.0, 0.0, 0.0, 0.0, 0.0, 0.0, 0.0, 0.0, 0.0, 0.0, 0.0, 0.0, 0.0, 0.0, 0.0, 0.0, 0.0, 0.0, 0.0, 0.0, 0.0, 0.0, 0.0, 0.0, 0.0, 0.0, 0.0, 0.0, 0.0, 0.0, 0.0, 0.0, 0.0, 0.0, 0.0, 0.0, 0.0, 0.0, 0.0, 0.0, 0.0, 0.0, 0.0, 0.0, 0.0, 0.0, 0.0, 0.0, 0.0, 0.0, 0.0, 0.0, 0.0, 0.0, 0.0, 0.0, 0.0, 0.0, 0.0, 0.0, 0.0, 0.0, 0.0, 0.0, 0.0, 0.0, 0.0, 0.0, 0.0, 0.0, 0.0, 0.0, 0.0, 0.0, 0.0, 0.0, 0.0, 0.0, 0.0, 0.0, 0.0, 0.0, 0.0, 0.0, 0.0, 0.0, 0.0, 0.0, 0.0, 0.0, 0.0, 0.0, 0.0, 0.0, 0.0, 0.0, 0.0, 0.0, 0.0, 0.0, 0.0, 0.0, 0.0, 0.0, 0.0, 0.0, 0.0, 0.0, 0.0, 0.0, 0.0, 0.0, 0.0, 0.0, 0.0, 0.0, 0.0, 0.0, 0.0, 0.0, 0.0, 0.0, 0.0, 0.0, 0.0, 0.0, 0.0, 0.0, 0.0, 0.0, 0.0, 0.0, 0.0, 0.0, 0.0, 0.0, 0.0, 0.0, 0.0, 0.0, 0.0, 0.0, 0.0, 0.0, 0.0, 0.0, 0.0, 0.0, 0.0, 0.0, 0.0, 0.0, 0.0, 0.0, 0.0, 0.0, 0.0, 0.0, 0.0, 0.0, 0.0, 0.0, 0.0, 0.0, 0.0, 0.0, 0.0, 0.0, 0.0, 0.0, 0.0, 0.0, 0.0, 0.0, 0.0, 0.0, 0.0, 0.0, 0.0, 0.0, 0.0, 0.0, 0.0, 0.0, 0.0, 0.0, 0.0, 0.0, 0.0, 0.0, 0.0, 0.0, 0.0, 0.0, 0.0, 0.0, 0.0, 0.0, 0.0, 0.0, 0.0, 0.0, 0.0, 0.0, 0.0, 0.0, 0.0, 0.0, 0.0, 0.0, 0.0, 0.0, 0.0, 0.0, 0.0, 0.0, 0.0])
me_circle_004.materials.append(mat_material_001)
me_circle_004.materials.append(mat_material_003)
me_circle_004.update()

# ---- objects
ob_circle = bpy.data.objects.new('Circle', me_circle)
ob_circle_001 = bpy.data.objects.new('Circle.001', me_circle_001)
ob_circle_002 = bpy.data.objects.new('Circle.002', me_circle_002)
ob_circle_003 = bpy.data.objects.new('Circle.003', me_circle_004)

# ---- transforms, parenting, visibility, modifiers, constraints
ob_circle.location = (0.0, 0.0, 0.0)
_m = ob_circle.modifiers.new('Auto Smooth', 'NODES')
_m.node_group = ng_auto_smooth
_gi = [s.identifier for s in ng_auto_smooth.interface.items_tree if s.item_type == 'SOCKET' and s.in_out == 'INPUT']
_m[_gi[1]] = 0.5236  # Angle
ob_circle_001.location = (2.384e-07, 0.0, 0.0)
ob_circle_001.scale = (0.5919, 0.5919, 0.5919)
_m = ob_circle_001.modifiers.new('Mirror', 'MIRROR')
_m = ob_circle_001.modifiers.new('Auto Smooth', 'NODES')
_m.node_group = ng_auto_smooth
_gi = [s.identifier for s in ng_auto_smooth.interface.items_tree if s.item_type == 'SOCKET' and s.in_out == 'INPUT']
_m[_gi[1]] = 0.5236  # Angle
ob_circle_002.location = (2.384e-07, 0.0, 0.0)
ob_circle_002.scale = (0.5919, 0.5919, 0.5919)
_m = ob_circle_002.modifiers.new('Mirror', 'MIRROR')
_m = ob_circle_002.modifiers.new('Auto Smooth', 'NODES')
_m.node_group = ng_auto_smooth
_gi = [s.identifier for s in ng_auto_smooth.interface.items_tree if s.item_type == 'SOCKET' and s.in_out == 'INPUT']
_m[_gi[1]] = 0.5236  # Angle
ob_circle_003.location = (0.0, -0.4125, 16.97)
ob_circle_003.rotation_euler = (1.237, -0.0, 0.0)
ob_circle_003.scale = (0.2926, 0.2926, 0.2926)
_m = ob_circle_003.modifiers.new('Auto Smooth', 'NODES')
_m.node_group = ng_auto_smooth
_gi = [s.identifier for s in ng_auto_smooth.interface.items_tree if s.item_type == 'SOCKET' and s.in_out == 'INPUT']
_m[_gi[1]] = 0.5236  # Angle

# ---- collection membership
col_collection.objects.link(ob_circle)
col_collection.objects.link(ob_circle_001)
col_collection.objects.link(ob_circle_002)
col_collection.objects.link(ob_circle_003)

# ---- scene / render settings (as saved in the file)
scene.frame_start = 1; scene.frame_end = 250; scene.frame_set(30)
scene.render.engine = 'BLENDER_EEVEE_NEXT'
scene.cycles.sampling_pattern = 'TABULATED_SOBOL'
scene.cycles.use_light_tree = False
scene.view_settings.view_transform = 'Filmic'
bpy.context.view_layer.update()

# ---- added for rendering (the .blend has no active camera and no usable light): camera, sun
cam_auto = bpy.data.cameras.new('AutoCamera')
cam_auto.lens = 50.0
cam_auto.sensor_width = 36.0
cam_auto.clip_end = 1000.0
ob_auto_camera = bpy.data.objects.new('AutoCamera', cam_auto)
scene.collection.objects.link(ob_auto_camera)
ob_auto_camera.location = (19.8368, -23.8042, 26.1896)
ob_auto_camera.rotation_euler = (1.09748, -7.21219e-08, 0.694738)
scene.camera = ob_auto_camera
light_auto_sun = bpy.data.lights.new('AutoSun', 'SUN')
light_auto_sun.energy = 3.0
light_auto_sun.angle = 0.0523599
ob_auto_sun = bpy.data.objects.new('AutoSun', light_auto_sun)
scene.collection.objects.link(ob_auto_sun)
ob_auto_sun.rotation_euler = (0.872665, 0.174533, 0.523599)
bpy.context.view_layer.update()
